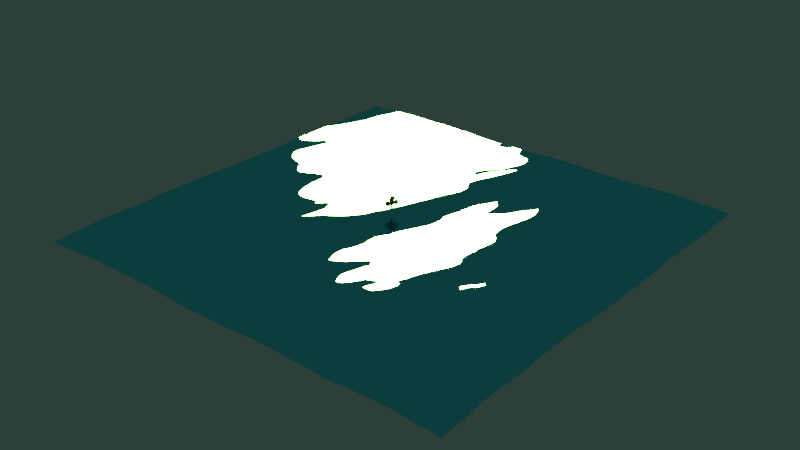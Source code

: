 # Source: Ocean.blend  (saved by Blender 2.72.0; exported with 4.5.12 LTS)
import bpy
from mathutils import Matrix  # noqa: F401  (used for matrix-valued properties, if any)

bpy.ops.wm.read_factory_settings(use_empty=True)
scene = bpy.context.scene
scene.name = 'Scene'

# ---- collections
col_collection_1 = bpy.data.collections.new('Collection 1'); scene.collection.children.link(col_collection_1)
col_collection_5 = bpy.data.collections.new('Collection 5'); scene.collection.children.link(col_collection_5)

# ---- materials (node trees are filled in below, after node groups)
mat_material_010 = bpy.data.materials.new('Material.010')
mat_material_010.alpha_threshold = 0.0
mat_material_010.diffuse_color = (0.0, 0.2603, 0.8, 1.0)
mat_material_010.roughness = 0.5
mat_material_007 = bpy.data.materials.new('Material.007')
mat_material_007.alpha_threshold = 0.0
mat_material_007.diffuse_color = (0.2972, 0.5071, 0.003146, 1.0)
mat_material_007.roughness = 0.5
mat_material = bpy.data.materials.new('Material')
mat_material.alpha_threshold = 0.0
mat_material.diffuse_color = (0.2266, 0.08497, 0.0, 1.0)
mat_material.roughness = 0.5
mat_material_008 = bpy.data.materials.new('Material.008')
mat_material_008.alpha_threshold = 0.0
mat_material_008.diffuse_color = (0.3392, 0.8, 0.02998, 1.0)
mat_material_008.roughness = 0.5

# ---- material node trees
mat_material_010.use_nodes = True; mat_material_010.node_tree.nodes.clear()
_N = mat_material_010.node_tree.nodes; _L = mat_material_010.node_tree.links
n0 = _N.new('ShaderNodeMixShader'); n0.name = 'Mix Shader'; n0.location = (177, 360)
n1 = _N.new('ShaderNodeOutputMaterial'); n1.name = 'Material Output'; n1.location = (380, 326)
n2 = _N.new('ShaderNodeBsdfDiffuse'); n2.name = 'Diffuse BSDF'; n2.location = (-72, 393)
n2.inputs[0].default_value = (0.0, 0.2603, 0.8, 1.0)
n3 = _N.new('ShaderNodeBsdfAnisotropic'); n3.name = 'Glossy BSDF'; n3.location = (-259, 297)
n3.distribution = 'GGX'
n3.inputs[0].default_value = (0.2973, 1.0, 0.9295, 1.0)
n3.inputs[1].default_value = 0.0
_L.new(n2.outputs[0], n0.inputs[2])
_L.new(n3.outputs[0], n0.inputs[1])
_L.new(n0.outputs[0], n1.inputs[0])
n1.is_active_output = True

# ---- world
world_world_001 = bpy.data.worlds.new('World.001'); scene.world = world_world_001
world_world_001.use_nodes = True; world_world_001.node_tree.nodes.clear()
_N = world_world_001.node_tree.nodes; _L = world_world_001.node_tree.links
n0 = _N.new('ShaderNodeOutputWorld'); n0.name = 'World Output'; n0.location = (300, 300)
n1 = _N.new('ShaderNodeBackground'); n1.name = 'Background'; n1.location = (10, 300)
n1.inputs[0].default_value = (0.02503, 0.05088, 0.04109, 1.0)
_L.new(n1.outputs[0], n0.inputs[0])
n0.is_active_output = True
world_world_001.color = (0.03668, 0.05088, 0.03689)
world_world_001.use_sun_shadow = False
world_world_001.sun_shadow_jitter_overblur = 0.0
world_world_001.cycles.sampling_method = 'MANUAL'
world_world_001.cycles.sample_map_resolution = 256
world_world_001.light_settings.distance = 177.2

# ---- lights
light_lamp_001 = bpy.data.lights.new('Lamp.001', 'SUN')
light_lamp_001.color = (1.0, 0.7819, 0.1966)
light_lamp_001.transmission_factor = 0.0
light_lamp_001.cutoff_distance = 30.0
light_lamp_001.angle = 0.1993
light_lamp_001.energy = 1.0
light_lamp_001.shadow_buffer_clip_start = 1.001
light_lamp_001.shadow_soft_size = 0.1
light_lamp_001.shadow_cascade_max_distance = 1000.0

# ---- meshes
me_cube_001 = bpy.data.meshes.new('Cube.001')
me_cube_001.from_pydata([(-1.0, -1.0, -1.0), (-1.0, 1.0, -1.0), (1.0, 1.0, -1.0), (1.0, -1.0, -1.0), (-1.0, -1.0, 1.0), (-1.0, 1.0, 1.0), (1.0, 1.0, 1.0), (1.0, -1.0, 1.0)], [], [(4, 5, 1, 0), (5, 6, 2, 1), (6, 7, 3, 2), (7, 4, 0, 3), (0, 1, 2, 3), (7, 6, 5, 4)])
me_cube_001.materials.append(mat_material_010)
me_cube_001.use_remesh_preserve_volume = False
me_cube_001.use_remesh_preserve_attributes = False
me_cube_001.use_mirror_vertex_groups = False
me_cube_001.update()
me_icosphere_001 = bpy.data.meshes.new('Icosphere.001')
me_icosphere_001.from_pydata([(1.018, 1.711, -3.003), (1.018, 1.675, -2.338), (1.258, 1.601, -3.003), (1.242, 1.585, -2.338), (1.35, 1.368, -3.003), (1.335, 1.368, -2.338), (1.262, 1.132, -3.003), (1.242, 1.151, -2.338), (1.018, 1.033, -3.003), (1.018, 1.061, -2.338), (0.7391, 1.097, -3.003), (0.7947, 1.151, -2.338), (0.6751, 1.368, -3.003), (0.702, 1.368, -2.338), (0.7829, 1.597, -3.003), (0.7947, 1.585, -2.338), (1.018, 1.697, -3.003), (1.018, 1.675, -2.338), (1.318, 1.248, -3.003), (1.242, 1.585, -2.338), (1.311, 1.486, -3.003), (1.335, 1.368, -2.338), (1.148, 1.673, -3.003), (1.242, 1.151, -2.338), (1.018, 0.9924, -3.003), (1.018, 1.061, -2.338), (0.7878, 1.144, -3.003), (0.7947, 1.151, -2.338), (0.6865, 1.368, -3.003), (0.702, 1.368, -2.338), (0.7753, 1.604, -3.003), (0.7947, 1.585, -2.338), (1.04, 1.626, -0.3776), (1.264, 1.536, -0.3776), (1.357, 1.319, -0.3776), (1.242, 1.151, -0.635), (0.9714, 0.9575, -0.5175), (0.7477, 1.047, -0.5175), (0.655, 1.265, -0.5175), (0.7947, 1.585, -0.635), (1.002, 1.737, 0.7783), (1.203, 1.644, 0.7137), (1.283, 1.455, 0.7214), (1.204, 1.257, 0.7088), (1.013, 1.12, 0.6181), (0.8047, 1.228, 0.6546), (0.7045, 1.376, 0.545), (0.8011, 1.61, 0.6075), (1.008, 1.718, 0.6921), (1.235, 1.596, 0.5578), (1.291, 1.442, 0.6896), (1.21, 1.243, 0.6807), (1.016, 1.084, 0.5597), (0.7948, 1.153, 0.5289), (0.7306, 1.461, 0.7326), (0.7987, 1.602, 0.5786), (0.9308, 2.025, 2.032), (0.9662, 2.011, 2.032), (0.9809, 1.977, 2.032), (0.9662, 1.942, 2.032), (0.9308, 1.928, 2.032), (0.8868, 2.003, 2.071), (0.8756, 2.012, 2.055), (0.8892, 2.055, 2.06), (0.9452, 1.8, 1.292), (0.8231, 1.735, 1.235), (0.7817, 1.647, 1.312), (0.8211, 1.476, 1.21), (0.9495, 1.435, 1.226), (1.064, 1.521, 1.286), (1.112, 1.638, 1.291), (1.077, 1.732, 1.225), (1.018, 1.735, -3.003), (1.018, 1.675, -2.338), (1.276, 1.618, -3.003), (1.242, 1.585, -2.338), (1.381, 1.368, -3.003), (1.335, 1.368, -2.338), (1.273, 1.122, -3.003), (1.242, 1.151, -2.338), (1.018, 1.027, -3.003), (1.018, 1.061, -2.338), (0.772, 1.129, -3.003), (0.627, 1.368, -3.003), (0.7806, 1.599, -3.003), (1.147, 1.068, -3.003), (0.879, 1.041, -3.003), (0.7438, 1.258, -3.003), (0.7421, 1.479, -3.003), (0.8884, 1.673, -3.003), (1.356, 1.233, -3.003), (1.356, 1.504, -3.003), (1.158, 1.696, -3.003), (1.018, 1.752, -3.003), (1.298, 1.639, -3.003), (1.414, 1.368, -3.003), (1.298, 1.097, -3.003), (1.018, 0.9846, -3.003), (0.739, 1.097, -3.003), (0.6233, 1.368, -3.003), (0.739, 1.639, -3.003), (1.158, 1.041, -3.003), (0.8787, 1.041, -3.003), (0.6811, 1.233, -3.003), (0.6811, 1.504, -3.003), (0.8787, 1.696, -3.003), (1.019, 1.679, 0.02615), (0.7981, 1.598, 0.01493), (0.7033, 1.372, -0.01776), (0.7999, 1.191, 0.03956), (1.015, 1.092, 0.02048), (1.222, 1.207, 0.06738), (1.313, 1.397, 0.02761), (1.231, 1.588, -0.007644), (1.291, 1.442, 0.6896), (1.21, 1.243, 0.6807), (1.016, 1.084, 0.5597), (1.015, 1.092, 0.02048), (1.223, 1.206, 0.06689), (1.314, 1.395, 0.02218), (1.283, 1.455, 0.7214), (1.204, 1.257, 0.7088), (1.013, 1.12, 0.6181), (1.015, 1.092, 0.02048), (1.223, 1.206, 0.06599), (1.317, 1.385, -0.003622), (2.097, 0.538, 0.4856), (2.089, 0.5198, 0.4845), (2.072, 0.5072, 0.4761), (2.072, 0.5046, 0.4211), (2.091, 0.5152, 0.4255), (2.099, 0.5342, 0.4261), (1.454, 0.8723, 0.001987), (1.534, 0.9654, 0.003701), (1.326, 0.8468, -0.02382), (1.527, 0.998, 0.3562), (1.328, 0.8684, 0.3021), (1.452, 0.9087, 0.3511), (-0.09468, 2.409, 0.3866), (-0.1437, 2.35, 0.3482), (-0.1278, 2.388, 0.3585), (-0.09342, 2.404, 0.2757), (-0.1283, 2.386, 0.261), (-0.1439, 2.349, 0.2556), (0.5259, 1.847, -0.132), (0.4599, 1.69, -0.1547), (0.6735, 1.923, -0.06973), (0.6682, 1.944, 0.3998), (0.4607, 1.692, 0.2373), (0.528, 1.855, 0.2808), (0.1679, 0.4924, -0.323), (0.1307, 0.5073, -0.323), (0.1153, 0.5434, -0.323), (0.1155, 0.5441, -0.2204), (0.1316, 0.514, -0.2109), (0.1674, 0.4975, -0.2141), (0.6787, 0.9115, -0.2433), (0.5531, 0.9694, -0.2322), (0.4967, 1.075, -0.2656), (0.6804, 0.8936, -0.6255), (0.496, 1.073, -0.6255), (0.55, 0.946, -0.6255), (1.85, 2.254, -0.3655), (1.897, 2.235, -0.3655), (1.917, 2.189, -0.3655), (1.849, 2.261, -0.2097), (1.911, 2.199, -0.2159), (1.893, 2.241, -0.2168), (1.345, 1.918, -0.3088), (1.485, 1.918, -0.3293), (1.583, 1.825, -0.3301), (1.61, 1.82, -0.7601), (1.358, 1.916, -0.7567), (1.504, 1.918, -0.7566), (0.8771, 2.137, 1.479), (1.54, 1.692, 1.94), (0.6238, 1.417, 1.94), (0.05725, 2.137, 1.94), (0.6238, 2.856, 1.94), (1.54, 2.581, 1.94), (1.13, 1.417, 2.685), (0.2138, 1.692, 2.685), (0.2138, 2.581, 2.685), (1.13, 2.856, 2.685), (1.697, 2.137, 2.685), (0.8771, 2.137, 3.146), (0.7282, 1.713, 1.604), (1.267, 1.875, 1.604), (1.118, 1.452, 1.875), (1.657, 2.137, 1.875), (1.267, 2.398, 1.604), (0.3952, 2.137, 1.604), (0.2463, 1.713, 1.875), (0.7282, 2.56, 1.604), (0.2463, 2.56, 1.875), (1.118, 2.821, 1.875), (1.749, 1.875, 2.313), (1.749, 2.398, 2.313), (0.8771, 1.29, 2.313), (1.416, 1.452, 2.313), (0.00534, 1.875, 2.313), (0.3383, 1.452, 2.313), (0.3383, 2.821, 2.313), (0.00534, 2.398, 2.313), (1.416, 2.821, 2.313), (0.8771, 2.983, 2.313), (1.508, 1.713, 2.751), (0.6362, 1.452, 2.751), (0.09738, 2.137, 2.751), (0.6362, 2.821, 2.751), (1.508, 2.56, 2.751), (1.026, 1.713, 3.022), (1.359, 2.137, 3.022), (0.4873, 1.875, 3.022), (0.4873, 2.398, 3.022), (1.026, 2.56, 3.022), (0.8753, 2.133, 1.479), (1.54, 1.692, 1.94), (0.623, 1.414, 1.941), (-0.04365, 1.874, 1.972), (0.589, 2.844, 1.876), (1.54, 2.581, 1.94), (1.13, 1.417, 2.685), (0.2025, 1.662, 2.689), (0.1478, 2.437, 2.68), (1.123, 2.855, 2.671), (1.697, 2.137, 2.685), (0.8763, 2.135, 3.146), (0.7282, 1.713, 1.604), (1.267, 1.875, 1.604), (1.118, 1.452, 1.875), (1.657, 2.137, 1.875), (1.267, 2.398, 1.604), (0.329, 1.974, 1.616), (0.1971, 1.57, 1.905), (0.7223, 2.544, 1.606), (0.1941, 2.467, 1.85), (1.107, 2.82, 1.852), (1.749, 1.875, 2.313), (1.749, 2.398, 2.313), (0.8771, 1.29, 2.313), (1.416, 1.452, 2.313), (-0.05779, 1.725, 2.319), (0.2985, 1.336, 2.337), (0.1988, 2.572, 2.248), (-0.175, 1.898, 2.4), (1.415, 2.821, 2.31), (0.8186, 2.906, 2.259), (1.508, 1.713, 2.751), (0.6362, 1.452, 2.751), (0.01683, 1.939, 2.764), (0.6064, 2.772, 2.733), (1.508, 2.56, 2.751), (1.026, 1.713, 3.022), (1.359, 2.137, 3.022), (0.457, 1.787, 3.04), (0.4554, 2.353, 2.995), (1.012, 2.559, 2.992), (1.086, 2.163, 1.328), (1.587, 1.698, 1.907), (0.6598, 1.421, 1.914), (0.1132, 2.144, 1.9), (0.6731, 2.862, 1.904), (1.618, 2.591, 1.893), (1.172, 1.421, 2.685), (0.2138, 1.692, 2.685), (0.2138, 2.581, 2.685), (1.133, 2.857, 2.685), (1.829, 2.151, 2.685), (0.8868, 2.138, 3.146), (0.7604, 1.717, 1.581), (1.383, 1.889, 1.52), (1.17, 1.458, 1.839), (1.725, 2.145, 1.849), (1.284, 2.4, 1.592), (0.4693, 2.146, 1.55), (0.2474, 1.714, 1.874), (0.7754, 2.565, 1.57), (0.2545, 2.561, 1.869), (1.126, 2.822, 1.869), (1.781, 1.879, 2.313), (1.799, 2.404, 2.312), (0.8816, 1.291, 2.311), (1.431, 1.454, 2.308), (0.005892, 1.875, 2.312), (0.343, 1.453, 2.309), (0.3423, 2.822, 2.31), (0.008808, 2.398, 2.31), (1.45, 2.825, 2.309), (0.8806, 2.983, 2.31), (1.564, 1.72, 2.751), (0.6362, 1.452, 2.751), (0.09738, 2.137, 2.751), (0.6362, 2.821, 2.751), (1.594, 2.569, 2.751), (1.028, 1.714, 3.022), (1.424, 2.144, 3.022), (0.4873, 1.875, 3.022), (0.4873, 2.398, 3.022), (1.03, 2.56, 3.022), (1.944, 2.774, -0.447), (2.775, 2.249, 0.04678), (1.627, 1.924, 0.04678), (0.9172, 2.774, 0.04678), (1.627, 3.624, 0.04678), (2.775, 3.3, 0.04678), (2.261, 1.924, 0.8457), (1.113, 2.249, 0.8457), (1.113, 3.3, 0.8457), (2.261, 3.624, 0.8457), (2.971, 2.774, 0.8457), (1.944, 2.774, 1.339), (1.758, 2.275, -0.3136), (2.432, 2.466, -0.3136), (2.246, 1.966, -0.02335), (2.921, 2.774, -0.02335), (2.432, 3.083, -0.3136), (1.34, 2.774, -0.3136), (1.154, 2.275, -0.02335), (1.758, 3.274, -0.3136), (1.154, 3.274, -0.02335), (2.246, 3.583, -0.02335), (3.036, 2.466, 0.4462), (3.036, 3.083, 0.4462), (1.944, 1.775, 0.4462), (2.619, 1.966, 0.4462), (0.8521, 2.466, 0.4462), (1.269, 1.966, 0.4462), (1.269, 3.583, 0.4462), (0.8521, 3.083, 0.4462), (2.619, 3.583, 0.4462), (1.944, 3.773, 0.4462), (2.734, 2.275, 0.9158), (1.642, 1.966, 0.9158), (0.9674, 2.774, 0.9158), (1.642, 3.583, 0.9158), (2.734, 3.274, 0.9158), (2.131, 2.275, 1.206), (2.548, 2.774, 1.206), (1.456, 2.466, 1.206), (1.456, 3.083, 1.206), (2.131, 3.274, 1.206), (1.944, 2.774, -0.447), (2.775, 2.249, 0.04678), (1.627, 1.924, 0.04678), (0.9172, 2.774, 0.04678), (1.627, 3.624, 0.04678), (2.775, 3.3, 0.04678), (2.261, 1.924, 0.8457), (1.113, 2.249, 0.8457), (1.113, 3.3, 0.8457), (2.276, 3.659, 0.8328), (2.971, 2.774, 0.8457), (1.926, 2.728, 1.386), (1.758, 2.275, -0.3136), (2.432, 2.466, -0.3136), (2.246, 1.966, -0.02335), (2.921, 2.774, -0.02335), (2.432, 3.083, -0.3136), (1.34, 2.774, -0.3136), (1.154, 2.275, -0.02335), (1.758, 3.274, -0.3136), (1.154, 3.274, -0.02335), (2.246, 3.583, -0.02335), (3.036, 2.466, 0.4462), (3.036, 3.083, 0.4462), (1.944, 1.775, 0.4462), (2.619, 1.966, 0.4462), (0.8521, 2.466, 0.4462), (1.269, 1.966, 0.4462), (1.269, 3.583, 0.4462), (0.8521, 3.083, 0.4462), (2.618, 3.581, 0.4473), (1.943, 3.772, 0.4476), (2.734, 2.275, 0.9158), (1.642, 1.966, 0.9158), (0.9674, 2.774, 0.9158), (1.651, 3.604, 0.9247), (2.711, 3.217, 0.9681), (2.131, 2.276, 1.206), (2.558, 2.797, 1.216), (1.464, 2.484, 1.198), (1.456, 3.083, 1.22), (2.141, 3.294, 1.29), (1.944, 2.774, -0.447), (2.57, 2.057, -0.2289), (1.627, 1.924, 0.04678), (0.9172, 2.774, 0.04678), (1.628, 3.625, -0.03491), (2.775, 3.3, 0.01677), (2.258, 1.921, 0.8414), (1.091, 2.198, 0.8327), (1.063, 3.184, 0.8166), (2.261, 3.624, 0.8457), (2.964, 2.702, 0.8636), (1.941, 2.728, 1.352), (1.758, 2.275, -0.3136), (2.361, 2.398, -0.4103), (2.167, 1.891, -0.1303), (2.905, 2.76, -0.04423), (2.432, 3.083, -0.3137), (1.34, 2.774, -0.3136), (1.154, 2.275, -0.02335), (1.759, 3.275, -0.3846), (1.154, 3.274, -0.02335), (2.252, 3.587, -0.3589), (3.015, 2.446, 0.4186), (3.036, 3.081, 0.4467), (1.944, 1.775, 0.4462), (2.559, 1.91, 0.3657), (0.8414, 2.441, 0.44), (1.269, 1.966, 0.4462), (1.269, 3.583, 0.4462), (0.8169, 3.002, 0.4257), (2.62, 3.583, 0.406), (1.946, 3.775, 0.3098), (2.732, 2.245, 0.9243), (1.642, 1.966, 0.9158), (0.8231, 2.442, 0.8319), (1.642, 3.583, 0.9158), (2.725, 3.149, 0.9513), (2.125, 2.192, 1.229), (2.52, 2.395, 1.314), (1.411, 2.363, 1.18), (1.445, 3.059, 1.2), (2.121, 3.138, 1.245), (0.0, 0.0, -1.0), (0.7236, -0.5257, -0.4472), (-0.2764, -0.8506, -0.4472), (-0.8944, 0.0, -0.4472), (-0.2764, 0.8506, -0.4472), (0.7236, 0.5257, -0.4472), (0.2764, -0.8506, 0.4472), (-0.7236, -0.5257, 0.4472), (-0.7236, 0.5257, 0.4472), (0.2764, 0.8506, 0.4472), (0.8944, 0.0, 0.4472), (0.0, 0.0, 1.0), (-0.1625, -0.5, -0.8507), (0.4253, -0.309, -0.8507), (0.2629, -0.809, -0.5257), (0.8506, 0.0, -0.5257), (0.4253, 0.309, -0.8507), (-0.5257, 0.0, -0.8507), (-0.6882, -0.5, -0.5257), (-0.1625, 0.5, -0.8507), (-0.6882, 0.5, -0.5257), (0.2629, 0.809, -0.5257), (0.9511, -0.309, 0.0), (0.9511, 0.309, 0.0), (0.0, -1.0, 0.0), (0.5878, -0.809, 0.0), (-0.9511, -0.309, 0.0), (-0.5878, -0.809, 0.0), (-0.5878, 0.809, 0.0), (-0.9511, 0.309, 0.0), (0.5878, 0.809, 0.0), (0.0, 1.0, 0.0), (0.6882, -0.5, 0.5257), (-0.2629, -0.809, 0.5257), (-0.8506, 0.0, 0.5257), (-0.2629, 0.809, 0.5257), (0.6882, 0.5, 0.5257), (0.1625, -0.5, 0.8507), (0.5257, 0.0, 0.8507), (-0.4253, -0.309, 0.8507), (-0.4253, 0.309, 0.8507), (0.1625, 0.5, 0.8507), (0.02081, 0.02921, -1.031), (0.9175, -0.2693, -0.6857), (-0.2763, -0.7951, -0.472), (-0.9136, 0.001305, -0.4416), (-0.2764, 0.8506, -0.4472), (0.7385, 0.5466, -0.469), (0.3424, -0.8176, 0.5953), (-0.8085, -0.5193, 0.5031), (-0.7236, 0.5257, 0.4472), (0.2764, 0.8506, 0.4472), (0.9217, 0.03251, 0.4239), (0.004358, -4.266e-05, 1.011), (-0.1683, -0.4765, -0.8673), (0.4772, -0.2362, -0.9267), (0.2521, -0.7819, -0.5396), (0.9393, 0.1244, -0.6557), (0.4429, 0.3337, -0.8764), (-0.5368, 0.000752, -0.8474), (-0.8026, -0.4922, -0.4923), (-0.1625, 0.5, -0.8507), (-0.6882, 0.5, -0.5257), (0.2629, 0.809, -0.5257), (1.024, -0.2191, -0.06989), (0.9844, 0.3558, -0.04883), (-0.08541, -0.9914, 0.08874), (0.5978, -0.8022, 0.04946), (-1.008, -0.3051, 0.01672), (-0.7861, -0.7955, 0.05983), (-0.5878, 0.809, 0.0), (-0.9671, 0.3101, 0.004698), (0.5878, 0.809, 0.0), (0.0, 1.0, 0.0), (0.6972, -0.4941, 0.532), (-0.3078, -0.8058, 0.5444), (-0.889, 0.002613, 0.537), (-0.2629, 0.809, 0.5257), (0.6882, 0.5, 0.5257), (0.1921, -0.5002, 0.9338), (0.53, -4.17e-05, 0.8618), (-0.4457, -0.307, 0.886), (-0.4253, 0.309, 0.8507), (0.1625, 0.5, 0.8507), (0.001177, 0.002783, -1.004), (0.7844, -0.376, -0.5373), (-0.2488, -0.783, -0.4929), (-0.8944, 0.0, -0.4472), (-0.2527, 0.9165, -0.4119), (0.7447, 0.5812, -0.4167), (0.3966, -0.5523, 0.3199), (-0.7216, -0.5321, 0.5823), (-0.6672, 0.6816, 0.5422), (0.2867, 0.8791, 0.4642), (0.9857, 0.2448, 0.6699), (0.03982, 0.1083, 1.081), (-0.1592, -0.4923, -0.8612), (0.4431, -0.267, -0.908), (0.284, -0.7569, -0.5559), (0.8651, 0.03473, -0.5643), (0.4279, 0.315, -0.8589), (-0.5257, 0.0, -0.8507), (-0.6882, -0.5, -0.5257), (-0.1625, 0.5, -0.8507), (-0.6804, 0.5216, -0.5142), (0.2731, 0.8374, -0.5105), (0.9655, -0.2731, -0.01666), (0.9734, 0.3672, 0.02353), (0.03442, -0.9176, -0.007831), (0.6282, -0.7071, -0.01689), (-0.9515, -0.3108, 0.009855), (-0.572, -0.773, 0.02107), (-0.5721, 0.8526, 0.02333), (-0.9512, 0.3073, 0.02108), (0.612, 0.8764, 0.03726), (0.01045, 1.029, 0.01554), (0.7118, -0.4415, 0.5428), (-0.2186, -0.7059, 0.5583), (-0.8296, 0.05248, 0.6523), (-0.1533, 1.114, 0.6888), (0.7046, 0.545, 0.5596), (0.2369, -0.3135, 0.8332), (0.5813, 0.146, 0.9735), (-0.4287, -0.3348, 1.083), (-0.3909, 0.4045, 0.9025), (0.2052, 0.6178, 0.9314), (1.705, 0.1874, -0.04629), (2.368, -0.2574, 0.4144), (1.452, -0.5324, 0.4144), (0.8852, 0.1874, 0.4144), (1.452, 0.9072, 0.4144), (2.368, 0.6323, 0.4144), (1.958, -0.5324, 1.16), (1.042, -0.2574, 1.16), (1.042, 0.6323, 1.16), (1.958, 0.9072, 1.16), (2.525, 0.1874, 1.16), (1.705, 0.1874, 1.62), (1.556, -0.2357, 0.07817), (2.095, -0.07406, 0.07817), (1.946, -0.4971, 0.3489), (2.485, 0.1874, 0.3489), (2.095, 0.4489, 0.07817), (1.223, 0.1874, 0.07817), (1.074, -0.2357, 0.3489), (1.556, 0.6105, 0.07817), (1.074, 0.6105, 0.3489), (1.946, 0.872, 0.3489), (2.577, -0.07406, 0.787), (2.577, 0.4489, 0.787), (1.705, -0.6587, 0.787), (2.244, -0.4971, 0.787), (0.8333, -0.07406, 0.787), (1.166, -0.4971, 0.787), (1.166, 0.872, 0.787), (0.8333, 0.4489, 0.787), (2.244, 0.872, 0.787), (1.705, 1.034, 0.787), (2.336, -0.2357, 1.225), (1.464, -0.4971, 1.225), (0.9253, 0.1874, 1.225), (1.464, 0.872, 1.225), (2.336, 0.6105, 1.225), (1.854, -0.2357, 1.496), (2.187, 0.1874, 1.496), (1.315, -0.07406, 1.496), (1.315, 0.4489, 1.496), (1.854, 0.6105, 1.496), (1.705, 0.1874, -0.04629), (2.368, -0.2574, 0.4144), (1.452, -0.5324, 0.4144), (0.8852, 0.1874, 0.4144), (1.452, 0.9072, 0.4144), (2.368, 0.6323, 0.4144), (1.958, -0.5324, 1.16), (1.042, -0.2574, 1.16), (1.042, 0.6323, 1.16), (1.958, 0.9072, 1.16), (2.525, 0.1874, 1.16), (1.705, 0.1874, 1.62), (1.556, -0.2357, 0.07817), (2.095, -0.07406, 0.07817), (1.946, -0.4971, 0.3489), (2.485, 0.1874, 0.3489), (2.095, 0.4489, 0.07817), (1.223, 0.1874, 0.07817), (1.074, -0.2357, 0.3489), (1.556, 0.6105, 0.07817), (1.074, 0.6105, 0.3489), (1.946, 0.872, 0.3489), (2.577, -0.07406, 0.787), (2.577, 0.4489, 0.787), (1.705, -0.6587, 0.787), (2.244, -0.4971, 0.787), (0.8333, -0.07406, 0.787), (1.166, -0.4971, 0.787), (1.166, 0.872, 0.787), (0.8333, 0.4489, 0.787), (2.244, 0.872, 0.787), (1.705, 1.034, 0.787), (2.336, -0.2357, 1.225), (1.464, -0.4971, 1.225), (0.9253, 0.1874, 1.225), (1.464, 0.872, 1.225), (2.336, 0.6105, 1.225), (1.854, -0.2357, 1.496), (2.187, 0.1874, 1.496), (1.315, -0.07406, 1.496), (1.315, 0.4489, 1.496), (1.854, 0.6105, 1.496), (1.705, 0.1874, -0.04629), (2.368, -0.2574, 0.4144), (1.452, -0.5324, 0.4144), (0.8852, 0.1874, 0.4144), (1.452, 0.9072, 0.4144), (2.368, 0.6323, 0.4144), (1.958, -0.5324, 1.16), (1.042, -0.2574, 1.16), (1.042, 0.6323, 1.16), (1.958, 0.9072, 1.16), (2.525, 0.1874, 1.16), (1.705, 0.1874, 1.62), (1.556, -0.2357, 0.07817), (2.095, -0.07406, 0.07817), (1.946, -0.4971, 0.3489), (2.485, 0.1874, 0.3489), (2.095, 0.4489, 0.07817), (1.223, 0.1874, 0.07817), (1.074, -0.2357, 0.3489), (1.556, 0.6105, 0.07817), (1.074, 0.6105, 0.3489), (1.946, 0.872, 0.3489), (2.577, -0.07406, 0.787), (2.577, 0.4489, 0.787), (1.705, -0.6587, 0.787), (2.244, -0.4971, 0.787), (0.8333, -0.07406, 0.787), (1.166, -0.4971, 0.787), (1.166, 0.872, 0.787), (0.8333, 0.4489, 0.787), (2.244, 0.872, 0.787), (1.705, 1.034, 0.787), (2.336, -0.2357, 1.225), (1.464, -0.4971, 1.225), (0.9253, 0.1874, 1.225), (1.464, 0.872, 1.225), (2.336, 0.6105, 1.225), (1.854, -0.2357, 1.496), (2.187, 0.1874, 1.496), (1.315, -0.07406, 1.496), (1.315, 0.4489, 1.496), (1.854, 0.6105, 1.496), (1.705, 0.1874, -0.04629), (2.368, -0.2574, 0.4144), (1.452, -0.5324, 0.4144), (0.8852, 0.1874, 0.4144), (1.452, 0.9072, 0.4144), (2.368, 0.6323, 0.4144), (1.958, -0.5324, 1.16), (1.042, -0.2574, 1.16), (1.042, 0.6323, 1.16), (1.958, 0.9072, 1.16), (2.525, 0.1874, 1.16), (1.705, 0.1874, 1.62), (1.556, -0.2357, 0.07817), (2.095, -0.07406, 0.07817), (1.946, -0.4971, 0.3489), (2.485, 0.1874, 0.3489), (2.095, 0.4489, 0.07817), (1.223, 0.1874, 0.07817), (1.074, -0.2357, 0.3489), (1.556, 0.6105, 0.07817), (1.074, 0.6105, 0.3489), (1.946, 0.872, 0.3489), (2.577, -0.07406, 0.787), (2.577, 0.4489, 0.787), (1.705, -0.6587, 0.787), (2.244, -0.4971, 0.787), (0.8333, -0.07406, 0.787), (1.166, -0.4971, 0.787), (1.166, 0.872, 0.787), (0.8333, 0.4489, 0.787), (2.244, 0.872, 0.787), (1.705, 1.034, 0.787), (2.336, -0.2357, 1.225), (1.464, -0.4971, 1.225), (0.9253, 0.1874, 1.225), (1.464, 0.872, 1.225), (2.336, 0.6105, 1.225), (1.854, -0.2357, 1.496), (2.187, 0.1874, 1.496), (1.315, -0.07406, 1.496), (1.315, 0.4489, 1.496), (1.854, 0.6105, 1.496), (1.705, 0.1874, -0.04629), (2.368, -0.2574, 0.4144), (1.452, -0.5324, 0.4144), (0.8852, 0.1874, 0.4144), (1.452, 0.9072, 0.4144), (2.368, 0.6323, 0.4144), (1.958, -0.5324, 1.16), (1.042, -0.2574, 1.16), (1.042, 0.6323, 1.16), (1.958, 0.9072, 1.16), (2.525, 0.1874, 1.16), (1.705, 0.1874, 1.62), (1.556, -0.2357, 0.07817), (2.095, -0.07406, 0.07817), (1.946, -0.4971, 0.3489), (2.485, 0.1874, 0.3489), (2.095, 0.4489, 0.07817), (1.223, 0.1874, 0.07817), (1.074, -0.2357, 0.3489), (1.556, 0.6105, 0.07817), (1.074, 0.6105, 0.3489), (1.946, 0.872, 0.3489), (2.577, -0.07406, 0.787), (2.577, 0.4489, 0.787), (1.705, -0.6587, 0.787), (2.244, -0.4971, 0.787), (0.8333, -0.07406, 0.787), (1.166, -0.4971, 0.787), (1.166, 0.872, 0.787), (0.8333, 0.4489, 0.787), (2.244, 0.872, 0.787), (1.705, 1.034, 0.787), (2.336, -0.2357, 1.225), (1.464, -0.4971, 1.225), (0.9253, 0.1874, 1.225), (1.464, 0.872, 1.225), (2.336, 0.6105, 1.225), (1.854, -0.2357, 1.496), (2.187, 0.1874, 1.496), (1.315, -0.07406, 1.496), (1.315, 0.4489, 1.496), (1.854, 0.6105, 1.496), (1.705, 0.1874, -0.04629), (2.368, -0.2574, 0.4144), (1.452, -0.5324, 0.4144), (0.8852, 0.1874, 0.4144), (1.452, 0.9072, 0.4144), (2.368, 0.6323, 0.4144), (1.958, -0.5324, 1.16), (1.042, -0.2574, 1.16), (1.042, 0.6323, 1.16), (1.958, 0.9072, 1.16), (2.525, 0.1874, 1.16), (1.705, 0.1874, 1.62), (1.556, -0.2357, 0.07817), (2.095, -0.07406, 0.07817), (1.946, -0.4971, 0.3489), (2.485, 0.1874, 0.3489), (2.095, 0.4489, 0.07817), (1.223, 0.1874, 0.07817), (1.074, -0.2357, 0.3489), (1.556, 0.6105, 0.07817), (1.074, 0.6105, 0.3489), (1.946, 0.872, 0.3489), (2.577, -0.07406, 0.787), (2.577, 0.4489, 0.787), (1.705, -0.6587, 0.787), (2.244, -0.4971, 0.787), (0.8333, -0.07406, 0.787), (1.166, -0.4971, 0.787), (1.166, 0.872, 0.787), (0.8333, 0.4489, 0.787), (2.244, 0.872, 0.787), (1.705, 1.034, 0.787), (2.336, -0.2357, 1.225), (1.464, -0.4971, 1.225), (0.9253, 0.1874, 1.225), (1.464, 0.872, 1.225), (2.336, 0.6105, 1.225), (1.854, -0.2357, 1.496), (2.187, 0.1874, 1.496), (1.315, -0.07406, 1.496), (1.315, 0.4489, 1.496), (1.854, 0.6105, 1.496), (1.786, 0.3478, -0.03914), (2.45, -0.09702, 0.4215), (1.533, -0.372, 0.4215), (0.9663, 0.3478, 0.4215), (1.533, 1.068, 0.4215), (2.45, 0.7927, 0.4215), (2.04, -0.372, 1.167), (1.123, -0.09702, 1.167), (1.123, 0.7927, 1.167), (2.04, 1.068, 1.167), (2.606, 0.3478, 1.167), (1.786, 0.3478, 1.628), (1.637, -0.07525, 0.08531), (2.176, 0.08635, 0.08531), (2.027, -0.3367, 0.3561), (2.566, 0.3478, 0.3561), (2.176, 0.6093, 0.08531), (1.304, 0.3478, 0.08532), (1.155, -0.07525, 0.3561), (1.637, 0.7709, 0.08531), (1.155, 0.7709, 0.3561), (2.027, 1.032, 0.3561), (2.658, 0.08635, 0.7942), (2.658, 0.6093, 0.7942), (1.786, -0.4983, 0.7942), (2.325, -0.3367, 0.7942), (0.9144, 0.08635, 0.7942), (1.247, -0.3367, 0.7942), (1.247, 1.032, 0.7942), (0.9144, 0.6093, 0.7942), (2.325, 1.032, 0.7942), (1.786, 1.194, 0.7942), (2.417, -0.07525, 1.232), (1.545, -0.3367, 1.232), (1.006, 0.3478, 1.232), (1.545, 1.032, 1.232), (2.417, 0.7709, 1.232), (1.935, -0.07525, 1.503), (2.268, 0.3478, 1.503), (1.396, 0.08635, 1.503), (1.396, 0.6093, 1.503), (1.935, 0.7709, 1.503), (1.786, 0.3478, -0.03914), (2.45, -0.09702, 0.4215), (1.533, -0.372, 0.4215), (0.9663, 0.3478, 0.4215), (1.533, 1.068, 0.4215), (2.45, 0.7927, 0.4215), (2.04, -0.372, 1.167), (1.123, -0.09702, 1.167), (1.123, 0.7927, 1.167), (2.04, 1.068, 1.167), (2.606, 0.3478, 1.167), (1.786, 0.3478, 1.628), (1.637, -0.07525, 0.08531), (2.176, 0.08635, 0.08531), (2.027, -0.3367, 0.3561), (2.566, 0.3478, 0.3561), (2.176, 0.6093, 0.08531), (1.304, 0.3478, 0.08532), (1.155, -0.07525, 0.3561), (1.637, 0.7709, 0.08531), (1.155, 0.7709, 0.3561), (2.027, 1.032, 0.3561), (2.658, 0.08635, 0.7942), (2.658, 0.6093, 0.7942), (1.786, -0.4983, 0.7942), (2.325, -0.3367, 0.7942), (0.9144, 0.08635, 0.7942), (1.247, -0.3367, 0.7942), (1.247, 1.032, 0.7942), (0.9144, 0.6093, 0.7942), (2.325, 1.032, 0.7942), (1.786, 1.194, 0.7942), (2.417, -0.07525, 1.232), (1.545, -0.3367, 1.232), (1.006, 0.3478, 1.232), (1.545, 1.032, 1.232), (2.417, 0.7709, 1.232), (1.935, -0.07525, 1.503), (2.268, 0.3478, 1.503), (1.396, 0.08635, 1.503), (1.396, 0.6093, 1.503), (1.935, 0.7709, 1.503), (1.791, 0.3709, -0.04925), (2.462, -0.03532, 0.4443), (1.532, -0.3747, 0.4397), (0.9662, 0.3475, 0.4239), (1.555, 1.081, 0.4515), (2.474, 0.9444, 0.3664), (2.033, -0.389, 1.303), (1.121, -0.1012, 1.194), (1.15, 0.8042, 1.225), (2.122, 1.144, 1.376), (2.66, 0.5508, 1.41), (1.809, 0.399, 1.715), (1.634, -0.08614, 0.1568), (2.183, 0.1188, 0.08293), (2.027, -0.3352, 0.3738), (2.593, 0.4811, 0.3533), (2.185, 0.655, 0.0744), (1.304, 0.3478, 0.08532), (1.152, -0.08473, 0.4183), (1.641, 0.7983, 0.0741), (1.155, 0.7711, 0.3564), (2.056, 1.122, 0.3337), (2.683, 0.2294, 0.9219), (2.685, 0.7082, 0.8567), (1.769, -0.5484, 1.133), (2.324, -0.3359, 0.8309), (0.9123, 0.08009, 0.8353), (1.246, -0.3413, 0.8245), (1.278, 1.031, 0.8265), (0.9144, 0.6093, 0.7942), (2.371, 1.062, 0.8718), (1.801, 1.244, 0.8645), (2.436, 0.03205, 1.396), (1.534, -0.3695, 1.447), (1.006, 0.3478, 1.232), (1.571, 1.035, 1.267), (2.428, 0.8636, 1.315), (1.934, -0.07733, 1.556), (2.277, 0.384, 1.549), (1.394, 0.07943, 1.549), (1.393, 0.6218, 1.529), (2.017, 0.8108, 1.631), (-0.2033, 2.496, -0.3143), (0.46, 2.052, 0.1464), (-0.4567, 1.777, 0.1464), (-1.023, 2.496, 0.1464), (-0.4567, 3.216, 0.1464), (0.46, 2.941, 0.1464), (0.05006, 1.777, 0.8917), (-0.8666, 2.052, 0.8917), (-0.8666, 2.941, 0.8917), (0.05006, 3.216, 0.8917), (0.6166, 2.496, 0.8917), (-0.2033, 2.496, 1.352), (-0.3522, 2.073, -0.1898), (0.1866, 2.235, -0.1898), (0.03767, 1.812, 0.08095), (0.5765, 2.496, 0.08095), (0.1866, 2.758, -0.1898), (-0.6852, 2.496, -0.1898), (-0.8341, 2.073, 0.08095), (-0.3522, 2.919, -0.1898), (-0.8341, 2.919, 0.08095), (0.03767, 3.181, 0.08095), (0.6685, 2.235, 0.5191), (0.6685, 2.758, 0.5191), (-0.2033, 1.65, 0.5191), (0.3355, 1.812, 0.5191), (-1.075, 2.235, 0.5191), (-0.7421, 1.812, 0.5191), (-0.7421, 3.181, 0.5191), (-1.075, 2.758, 0.5191), (0.3355, 3.181, 0.5191), (-0.2033, 3.343, 0.5191), (0.4275, 2.073, 0.9572), (-0.4443, 1.812, 0.9572), (-0.9831, 2.496, 0.9572), (-0.4443, 3.181, 0.9572), (0.4275, 2.919, 0.9572), (-0.05438, 2.073, 1.228), (0.2786, 2.496, 1.228), (-0.5932, 2.235, 1.228), (-0.5932, 2.758, 1.228), (-0.05438, 2.919, 1.228), (-0.2042, 2.495, -0.3155), (0.46, 2.052, 0.1464), (-0.4582, 1.775, 0.1471), (-1.039, 2.475, 0.1316), (-0.4675, 3.202, 0.1322), (0.46, 2.941, 0.1464), (0.03785, 1.763, 0.9287), (-0.9007, 2.005, 0.9906), (-0.8833, 2.936, 0.9049), (0.0498, 3.216, 0.8925), (0.6166, 2.496, 0.8917), (-0.2442, 2.483, 1.473), (-0.3522, 2.073, -0.1898), (0.1866, 2.235, -0.1898), (0.03767, 1.812, 0.08095), (0.5765, 2.496, 0.08095), (0.1866, 2.758, -0.1898), (-0.711, 2.463, -0.2236), (-0.8515, 2.051, 0.05955), (-0.3588, 2.911, -0.1985), (-0.8619, 2.884, 0.04461), (0.03767, 3.181, 0.08095), (0.6685, 2.235, 0.5191), (0.6685, 2.758, 0.5191), (-0.2115, 1.66, 0.5425), (0.3355, 1.812, 0.5191), (-1.146, 2.192, 0.5567), (-0.7736, 1.817, 0.5561), (-0.7915, 3.117, 0.4544), (-1.16, 2.658, 0.4271), (0.3355, 3.181, 0.5191), (-0.2178, 3.324, 0.5001), (0.418, 2.086, 0.9845), (-0.4869, 1.812, 1.083), (-1.036, 2.488, 0.9828), (-0.4577, 3.169, 0.9642), (0.4275, 2.919, 0.9572), (-0.08139, 2.106, 1.306), (0.2625, 2.504, 1.275), (-0.6983, 2.264, 1.512), (-0.6294, 2.798, 1.326), (-0.0712, 2.898, 1.279), (-0.1989, 2.504, -0.3569), (0.4839, 2.037, 0.146), (-0.4313, 1.755, 0.1633), (-1.021, 2.496, 0.1532), (-0.4323, 3.22, 0.1652), (0.481, 2.959, 0.06574), (0.1661, 1.677, 0.9733), (-0.8566, 2.043, 0.8987), (-0.8053, 2.931, 1.075), (0.1217, 3.21, 1.069), (0.6702, 2.493, 0.9566), (-0.1518, 2.483, 1.446), (-0.3444, 2.08, -0.2378), (0.1944, 2.243, -0.2444), (0.06075, 1.796, 0.07922), (0.5974, 2.509, 0.02929), (0.2035, 2.786, -0.3529), (-0.6803, 2.504, -0.237), (-0.8327, 2.072, 0.08195), (-0.3448, 2.93, -0.2512), (-0.8127, 2.92, 0.1189), (0.08296, 3.19, 0.1034), (0.7228, 2.222, 0.5264), (0.7117, 2.767, 0.5427), (-0.1656, 1.618, 0.5456), (0.3453, 1.803, 0.526), (-1.075, 2.235, 0.5191), (-0.7356, 1.806, 0.5236), (-0.7066, 3.175, 0.6249), (-1.069, 2.757, 0.5382), (0.3843, 3.187, 0.5723), (-0.1563, 3.341, 0.6211), (0.5053, 2.017, 1.02), (-0.4294, 1.799, 0.9676), (-0.9599, 2.493, 1.026), (-0.3172, 3.164, 1.308), (0.5579, 2.923, 1.189), (-0.0083, 2.047, 1.27), (0.3198, 2.483, 1.275), (-0.5336, 2.201, 1.328), (-0.5585, 2.753, 1.322), (0.02762, 2.912, 1.42), (0.7078, 1.046, 1.014), (1.099, 0.8488, 1.083), (0.6807, 0.7246, 1.089), (0.3939, 1.053, 1.137), (0.6348, 1.381, 1.162), (1.062, 1.253, 1.135), (0.9416, 0.7297, 1.36), (0.3629, 0.8331, 1.522), (0.4564, 1.255, 1.444), (0.8709, 1.377, 1.439), (1.122, 1.046, 1.436), (0.7064, 1.046, 1.683), (0.6784, 0.8556, 1.013), (0.926, 0.9263, 1.0), (0.9389, 0.745, 1.029), (1.165, 1.057, 1.058), (0.9193, 1.167, 1.02), (0.5174, 1.049, 1.03), (0.4399, 0.8528, 1.14), (0.7297, 1.249, 0.97), (0.4484, 1.241, 1.141), (0.8808, 1.364, 1.101), (1.098, 0.924, 1.345), (1.168, 1.17, 1.269), (0.8031, 0.6686, 1.232), (1.046, 0.737, 1.218), (0.2668, 0.9189, 1.383), (0.4919, 0.7361, 1.308), (0.5186, 1.367, 1.299), (0.3605, 1.174, 1.307), (1.023, 1.368, 1.28), (0.7631, 1.437, 1.288), (0.9873, 0.8498, 1.519), (0.5322, 0.7178, 1.559), (0.3796, 1.05, 1.497), (0.6071, 1.356, 1.506), (1.063, 1.244, 1.443), (0.7831, 0.8461, 1.593), (0.9925, 1.055, 1.566), (0.5722, 0.9272, 1.569), (0.5533, 1.165, 1.596), (0.8131, 1.245, 1.597), (1.734, 1.447, 0.5476), (2.032, 1.236, 0.7456), (1.625, 1.093, 0.7114), (1.359, 1.427, 0.743), (1.604, 1.794, 0.783), (2.037, 1.639, 0.7285), (1.868, 1.071, 0.9647), (1.432, 1.226, 1.033), (1.447, 1.612, 0.9813), (1.863, 1.785, 0.9802), (2.104, 1.466, 1.039), (1.74, 1.396, 1.197), (1.665, 1.244, 0.6033), (1.905, 1.327, 0.6189), (1.847, 1.122, 0.6933), (2.119, 1.41, 0.5965), (1.936, 1.506, 0.5121), (1.523, 1.394, 0.5706), (1.455, 1.21, 0.6817), (1.665, 1.672, 0.5977), (1.451, 1.63, 0.6935), (1.834, 1.777, 0.7381), (2.128, 1.378, 0.8849), (2.146, 1.63, 0.8173), (1.742, 1.004, 0.8544), (1.975, 1.153, 0.8937), (1.345, 1.287, 0.8569), (1.504, 1.065, 0.833), (1.494, 1.737, 0.8649), (1.33, 1.562, 0.9069), (1.977, 1.848, 0.8821), (1.759, 1.783, 0.7943), (2.012, 1.262, 1.087), (1.634, 1.109, 1.025), (1.387, 1.38, 1.033), (1.638, 1.734, 1.007), (2.012, 1.761, 1.077), (1.827, 1.199, 1.078), (1.988, 1.391, 1.041), (1.56, 1.309, 1.156), (1.549, 1.575, 1.193), (1.81, 1.666, 1.133)], [], [(0, 2, 3, 1), (2, 4, 5, 3), (4, 6, 7, 5), (6, 8, 9, 7), (8, 10, 11, 9), (10, 12, 13, 11), (3, 5, 7, 9, 11, 13, 15, 1), (14, 0, 1, 15), (12, 14, 15, 13), (0, 14, 12, 10, 8, 6, 4, 2), (25, 24, 80, 81), (24, 26, 82, 86, 80), (26, 28, 83, 87, 82), (28, 30, 84, 88, 83), (24, 25, 27, 26), (26, 27, 29, 28), (17, 31, 39, 32), (30, 31, 17, 16), (28, 29, 31, 30), (30, 16, 72, 89, 84), (146, 144, 142, 141), (31, 29, 38, 39), (29, 27, 37, 38), (27, 25, 36, 37), (25, 23, 35, 36), (23, 21, 34, 35), (21, 19, 33, 34), (19, 17, 32, 33), (40, 47, 55, 48), (144, 145, 143, 142), (108, 109, 45, 46), (109, 110, 44, 45), (110, 111, 124, 123), (111, 112, 125, 124), (112, 113, 41, 42), (113, 106, 40, 41), (64, 65, 63, 56), (47, 46, 54, 55), (46, 45, 53, 54), (45, 44, 52, 53), (44, 43, 51, 52), (43, 42, 50, 51), (42, 41, 49, 50), (41, 40, 48, 49), (57, 56, 63, 62, 61, 60, 59, 58), (65, 66, 62, 63), (66, 67, 61, 62), (67, 68, 60, 61), (68, 69, 59, 60), (69, 70, 58, 59), (70, 71, 57, 58), (71, 64, 56, 57), (48, 55, 65, 64), (55, 54, 66, 65), (54, 53, 67, 66), (53, 52, 68, 67), (52, 51, 69, 68), (51, 50, 70, 69), (50, 49, 71, 70), (49, 48, 64, 71), (72, 73, 75, 74, 22), (74, 75, 77, 76, 20), (76, 77, 79, 78, 18), (78, 79, 81, 80, 85), (18, 78, 96, 90), (23, 25, 81, 79), (21, 23, 79, 77), (19, 21, 77, 75), (16, 17, 73, 72), (17, 19, 75, 73), (93, 92, 94, 91, 95, 90, 96, 101, 97, 102, 98, 103, 99, 104, 100, 105), (89, 72, 93, 105), (84, 89, 105, 100), (87, 83, 99, 103), (82, 87, 103, 98), (78, 85, 101, 96), (85, 80, 97, 101), (74, 20, 91, 94), (20, 76, 95, 91), (88, 84, 100, 104), (83, 88, 104, 99), (86, 82, 98, 102), (80, 86, 102, 97), (22, 74, 94, 92), (76, 18, 90, 95), (72, 22, 92, 93), (32, 39, 107, 106), (39, 38, 108, 107), (157, 158, 153, 154), (156, 157, 154, 155), (36, 35, 111, 110), (35, 34, 112, 111), (169, 170, 166, 167), (168, 169, 167, 165), (111, 112, 119, 118), (110, 111, 118, 117), (51, 52, 116, 115), (50, 51, 115, 114), (134, 132, 130, 129), (132, 133, 131, 130), (112, 42, 120, 125), (44, 110, 123, 122), (43, 44, 122, 121), (42, 43, 121, 120), (129, 130, 127, 128), (130, 131, 126, 127), (133, 135, 126, 131), (136, 134, 129, 128), (137, 136, 128, 127), (135, 137, 127, 126), (123, 124, 132, 134), (124, 125, 133, 132), (125, 120, 135, 133), (122, 123, 134, 136), (121, 122, 136, 137), (120, 121, 137, 135), (141, 142, 140, 138), (142, 143, 139, 140), (147, 146, 141, 138), (145, 148, 139, 143), (149, 147, 138, 140), (148, 149, 140, 139), (106, 107, 144, 146), (107, 108, 145, 144), (40, 106, 146, 147), (108, 46, 148, 145), (47, 40, 147, 149), (46, 47, 149, 148), (152, 151, 154, 153), (151, 150, 155, 154), (159, 156, 155, 150), (158, 160, 152, 153), (160, 161, 151, 152), (161, 159, 150, 151), (109, 108, 158, 157), (110, 109, 157, 156), (36, 110, 156, 159), (108, 38, 160, 158), (38, 37, 161, 160), (37, 36, 159, 161), (164, 163, 167, 166), (163, 162, 165, 167), (170, 171, 164, 166), (172, 168, 165, 162), (171, 173, 163, 164), (173, 172, 162, 163), (113, 112, 170, 169), (106, 113, 169, 168), (112, 34, 171, 170), (32, 106, 168, 172), (34, 33, 173, 171), (33, 32, 172, 173), (174, 186, 187), (175, 189, 187), (174, 191, 186), (174, 193, 191), (174, 190, 193), (175, 196, 189), (176, 198, 188), (177, 200, 192), (178, 202, 194), (179, 204, 195), (175, 199, 196), (176, 201, 198), (177, 203, 200), (178, 205, 202), (179, 197, 204), (180, 211, 206), (181, 213, 207), (182, 214, 208), (183, 215, 209), (184, 212, 210), (186, 176, 188), (186, 188, 187), (187, 188, 175), (189, 179, 190), (189, 190, 187), (187, 190, 174), (191, 177, 192), (191, 192, 186), (186, 192, 176), (193, 178, 194), (193, 194, 191), (191, 194, 177), (190, 179, 195), (190, 195, 193), (193, 195, 178), (196, 184, 197), (196, 197, 189), (189, 197, 179), (198, 180, 199), (198, 199, 188), (188, 199, 175), (200, 181, 201), (200, 201, 192), (192, 201, 176), (202, 182, 203), (202, 203, 194), (194, 203, 177), (204, 183, 205), (204, 205, 195), (195, 205, 178), (199, 180, 206), (199, 206, 196), (196, 206, 184), (201, 181, 207), (201, 207, 198), (198, 207, 180), (203, 182, 208), (203, 208, 200), (200, 208, 181), (205, 183, 209), (205, 209, 202), (202, 209, 182), (197, 184, 210), (197, 210, 204), (204, 210, 183), (211, 185, 212), (211, 212, 206), (206, 212, 184), (213, 185, 211), (213, 211, 207), (207, 211, 180), (214, 185, 213), (214, 213, 208), (208, 213, 181), (215, 185, 214), (215, 214, 209), (209, 214, 182), (212, 185, 215), (212, 215, 210), (210, 215, 183), (216, 228, 229), (217, 231, 229), (216, 233, 228), (216, 235, 233), (216, 232, 235), (217, 238, 231), (218, 240, 230), (219, 242, 234), (220, 244, 236), (221, 246, 237), (217, 241, 238), (218, 243, 240), (219, 245, 242), (220, 247, 244), (221, 239, 246), (222, 253, 248), (223, 255, 249), (224, 256, 250), (225, 257, 251), (226, 254, 252), (228, 218, 230), (228, 230, 229), (229, 230, 217), (231, 221, 232), (231, 232, 229), (229, 232, 216), (233, 219, 234), (233, 234, 228), (228, 234, 218), (235, 220, 236), (235, 236, 233), (233, 236, 219), (232, 221, 237), (232, 237, 235), (235, 237, 220), (238, 226, 239), (238, 239, 231), (231, 239, 221), (240, 222, 241), (240, 241, 230), (230, 241, 217), (242, 223, 243), (242, 243, 234), (234, 243, 218), (244, 224, 245), (244, 245, 236), (236, 245, 219), (246, 225, 247), (246, 247, 237), (237, 247, 220), (241, 222, 248), (241, 248, 238), (238, 248, 226), (243, 223, 249), (243, 249, 240), (240, 249, 222), (245, 224, 250), (245, 250, 242), (242, 250, 223), (247, 225, 251), (247, 251, 244), (244, 251, 224), (239, 226, 252), (239, 252, 246), (246, 252, 225), (253, 227, 254), (253, 254, 248), (248, 254, 226), (255, 227, 253), (255, 253, 249), (249, 253, 222), (256, 227, 255), (256, 255, 250), (250, 255, 223), (257, 227, 256), (257, 256, 251), (251, 256, 224), (254, 227, 257), (254, 257, 252), (252, 257, 225), (258, 271, 270), (259, 271, 273), (258, 270, 275), (258, 275, 277), (258, 277, 274), (259, 273, 280), (260, 272, 282), (261, 276, 284), (262, 278, 286), (263, 279, 288), (259, 280, 283), (260, 282, 285), (261, 284, 287), (262, 286, 289), (263, 288, 281), (264, 290, 295), (265, 291, 297), (266, 292, 298), (267, 293, 299), (268, 294, 296), (270, 272, 260), (270, 271, 272), (271, 259, 272), (273, 274, 263), (273, 271, 274), (271, 258, 274), (275, 276, 261), (275, 270, 276), (270, 260, 276), (277, 278, 262), (277, 275, 278), (275, 261, 278), (274, 279, 263), (274, 277, 279), (277, 262, 279), (280, 281, 268), (280, 273, 281), (273, 263, 281), (282, 283, 264), (282, 272, 283), (272, 259, 283), (284, 285, 265), (284, 276, 285), (276, 260, 285), (286, 287, 266), (286, 278, 287), (278, 261, 287), (288, 289, 267), (288, 279, 289), (279, 262, 289), (283, 290, 264), (283, 280, 290), (280, 268, 290), (285, 291, 265), (285, 282, 291), (282, 264, 291), (287, 292, 266), (287, 284, 292), (284, 265, 292), (289, 293, 267), (289, 286, 293), (286, 266, 293), (281, 294, 268), (281, 288, 294), (288, 267, 294), (295, 296, 269), (295, 290, 296), (290, 268, 296), (297, 295, 269), (297, 291, 295), (291, 264, 295), (298, 297, 269), (298, 292, 297), (292, 265, 297), (299, 298, 269), (299, 293, 298), (293, 266, 298), (296, 299, 269), (296, 294, 299), (294, 267, 299), (300, 312, 313), (301, 315, 313), (300, 317, 312), (300, 319, 317), (300, 316, 319), (301, 322, 315), (302, 324, 314), (303, 326, 318), (304, 328, 320), (305, 330, 321), (301, 325, 322), (302, 327, 324), (303, 329, 326), (304, 331, 328), (305, 323, 330), (306, 337, 332), (307, 339, 333), (308, 340, 334), (309, 341, 335), (310, 338, 336), (312, 302, 314), (312, 314, 313), (313, 314, 301), (315, 305, 316), (315, 316, 313), (313, 316, 300), (317, 303, 318), (317, 318, 312), (312, 318, 302), (319, 304, 320), (319, 320, 317), (317, 320, 303), (316, 305, 321), (316, 321, 319), (319, 321, 304), (322, 310, 323), (322, 323, 315), (315, 323, 305), (324, 306, 325), (324, 325, 314), (314, 325, 301), (326, 307, 327), (326, 327, 318), (318, 327, 302), (328, 308, 329), (328, 329, 320), (320, 329, 303), (330, 309, 331), (330, 331, 321), (321, 331, 304), (325, 306, 332), (325, 332, 322), (322, 332, 310), (327, 307, 333), (327, 333, 324), (324, 333, 306), (329, 308, 334), (329, 334, 326), (326, 334, 307), (331, 309, 335), (331, 335, 328), (328, 335, 308), (323, 310, 336), (323, 336, 330), (330, 336, 309), (337, 311, 338), (337, 338, 332), (332, 338, 310), (339, 311, 337), (339, 337, 333), (333, 337, 306), (340, 311, 339), (340, 339, 334), (334, 339, 307), (341, 311, 340), (341, 340, 335), (335, 340, 308), (338, 311, 341), (338, 341, 336), (336, 341, 309), (342, 354, 355), (343, 357, 355), (342, 359, 354), (342, 361, 359), (342, 358, 361), (343, 364, 357), (344, 366, 356), (345, 368, 360), (346, 370, 362), (347, 372, 363), (343, 367, 364), (344, 369, 366), (345, 371, 368), (346, 373, 370), (347, 365, 372), (348, 379, 374), (349, 381, 375), (350, 382, 376), (351, 383, 377), (352, 380, 378), (354, 344, 356), (354, 356, 355), (355, 356, 343), (357, 347, 358), (357, 358, 355), (355, 358, 342), (359, 345, 360), (359, 360, 354), (354, 360, 344), (361, 346, 362), (361, 362, 359), (359, 362, 345), (358, 347, 363), (358, 363, 361), (361, 363, 346), (364, 352, 365), (364, 365, 357), (357, 365, 347), (366, 348, 367), (366, 367, 356), (356, 367, 343), (368, 349, 369), (368, 369, 360), (360, 369, 344), (370, 350, 371), (370, 371, 362), (362, 371, 345), (372, 351, 373), (372, 373, 363), (363, 373, 346), (367, 348, 374), (367, 374, 364), (364, 374, 352), (369, 349, 375), (369, 375, 366), (366, 375, 348), (371, 350, 376), (371, 376, 368), (368, 376, 349), (373, 351, 377), (373, 377, 370), (370, 377, 350), (365, 352, 378), (365, 378, 372), (372, 378, 351), (379, 353, 380), (379, 380, 374), (374, 380, 352), (381, 353, 379), (381, 379, 375), (375, 379, 348), (382, 353, 381), (382, 381, 376), (376, 381, 349), (383, 353, 382), (383, 382, 377), (377, 382, 350), (380, 353, 383), (380, 383, 378), (378, 383, 351), (384, 397, 396), (385, 397, 399), (384, 396, 401), (384, 401, 403), (384, 403, 400), (385, 399, 406), (386, 398, 408), (387, 402, 410), (388, 404, 412), (389, 405, 414), (385, 406, 409), (386, 408, 411), (387, 410, 413), (388, 412, 415), (389, 414, 407), (390, 416, 421), (391, 417, 423), (392, 418, 424), (393, 419, 425), (394, 420, 422), (396, 398, 386), (396, 397, 398), (397, 385, 398), (399, 400, 389), (399, 397, 400), (397, 384, 400), (401, 402, 387), (401, 396, 402), (396, 386, 402), (403, 404, 388), (403, 401, 404), (401, 387, 404), (400, 405, 389), (400, 403, 405), (403, 388, 405), (406, 407, 394), (406, 399, 407), (399, 389, 407), (408, 409, 390), (408, 398, 409), (398, 385, 409), (410, 411, 391), (410, 402, 411), (402, 386, 411), (412, 413, 392), (412, 404, 413), (404, 387, 413), (414, 415, 393), (414, 405, 415), (405, 388, 415), (409, 416, 390), (409, 406, 416), (406, 394, 416), (411, 417, 391), (411, 408, 417), (408, 390, 417), (413, 418, 392), (413, 410, 418), (410, 391, 418), (415, 419, 393), (415, 412, 419), (412, 392, 419), (407, 420, 394), (407, 414, 420), (414, 393, 420), (421, 422, 395), (421, 416, 422), (416, 394, 422), (423, 421, 395), (423, 417, 421), (417, 390, 421), (424, 423, 395), (424, 418, 423), (418, 391, 423), (425, 424, 395), (425, 419, 424), (419, 392, 424), (422, 425, 395), (422, 420, 425), (420, 393, 425), (426, 438, 439), (427, 441, 439), (426, 443, 438), (426, 445, 443), (426, 442, 445), (427, 448, 441), (428, 450, 440), (429, 452, 444), (430, 454, 446), (431, 456, 447), (427, 451, 448), (428, 453, 450), (429, 455, 452), (430, 457, 454), (431, 449, 456), (432, 463, 458), (433, 465, 459), (434, 466, 460), (435, 467, 461), (436, 464, 462), (438, 428, 440), (438, 440, 439), (439, 440, 427), (441, 431, 442), (441, 442, 439), (439, 442, 426), (443, 429, 444), (443, 444, 438), (438, 444, 428), (445, 430, 446), (445, 446, 443), (443, 446, 429), (442, 431, 447), (442, 447, 445), (445, 447, 430), (448, 436, 449), (448, 449, 441), (441, 449, 431), (450, 432, 451), (450, 451, 440), (440, 451, 427), (452, 433, 453), (452, 453, 444), (444, 453, 428), (454, 434, 455), (454, 455, 446), (446, 455, 429), (456, 435, 457), (456, 457, 447), (447, 457, 430), (451, 432, 458), (451, 458, 448), (448, 458, 436), (453, 433, 459), (453, 459, 450), (450, 459, 432), (455, 434, 460), (455, 460, 452), (452, 460, 433), (457, 435, 461), (457, 461, 454), (454, 461, 434), (449, 436, 462), (449, 462, 456), (456, 462, 435), (463, 437, 464), (463, 464, 458), (458, 464, 436), (465, 437, 463), (465, 463, 459), (459, 463, 432), (466, 437, 465), (466, 465, 460), (460, 465, 433), (467, 437, 466), (467, 466, 461), (461, 466, 434), (464, 437, 467), (464, 467, 462), (462, 467, 435), (468, 480, 481), (469, 483, 481), (468, 485, 480), (468, 487, 485), (468, 484, 487), (469, 490, 483), (470, 492, 482), (471, 494, 486), (472, 496, 488), (473, 498, 489), (469, 493, 490), (470, 495, 492), (471, 497, 494), (472, 499, 496), (473, 491, 498), (474, 505, 500), (475, 507, 501), (476, 508, 502), (477, 509, 503), (478, 506, 504), (480, 470, 482), (480, 482, 481), (481, 482, 469), (483, 473, 484), (483, 484, 481), (481, 484, 468), (485, 471, 486), (485, 486, 480), (480, 486, 470), (487, 472, 488), (487, 488, 485), (485, 488, 471), (484, 473, 489), (484, 489, 487), (487, 489, 472), (490, 478, 491), (490, 491, 483), (483, 491, 473), (492, 474, 493), (492, 493, 482), (482, 493, 469), (494, 475, 495), (494, 495, 486), (486, 495, 470), (496, 476, 497), (496, 497, 488), (488, 497, 471), (498, 477, 499), (498, 499, 489), (489, 499, 472), (493, 474, 500), (493, 500, 490), (490, 500, 478), (495, 475, 501), (495, 501, 492), (492, 501, 474), (497, 476, 502), (497, 502, 494), (494, 502, 475), (499, 477, 503), (499, 503, 496), (496, 503, 476), (491, 478, 504), (491, 504, 498), (498, 504, 477), (505, 479, 506), (505, 506, 500), (500, 506, 478), (507, 479, 505), (507, 505, 501), (501, 505, 474), (508, 479, 507), (508, 507, 502), (502, 507, 475), (509, 479, 508), (509, 508, 503), (503, 508, 476), (506, 479, 509), (506, 509, 504), (504, 509, 477), (510, 523, 522), (511, 523, 525), (510, 522, 527), (510, 527, 529), (510, 529, 526), (511, 525, 532), (512, 524, 534), (513, 528, 536), (514, 530, 538), (515, 531, 540), (511, 532, 535), (512, 534, 537), (513, 536, 539), (514, 538, 541), (515, 540, 533), (516, 542, 547), (517, 543, 549), (518, 544, 550), (519, 545, 551), (520, 546, 548), (522, 524, 512), (522, 523, 524), (523, 511, 524), (525, 526, 515), (525, 523, 526), (523, 510, 526), (527, 528, 513), (527, 522, 528), (522, 512, 528), (529, 530, 514), (529, 527, 530), (527, 513, 530), (526, 531, 515), (526, 529, 531), (529, 514, 531), (532, 533, 520), (532, 525, 533), (525, 515, 533), (534, 535, 516), (534, 524, 535), (524, 511, 535), (536, 537, 517), (536, 528, 537), (528, 512, 537), (538, 539, 518), (538, 530, 539), (530, 513, 539), (540, 541, 519), (540, 531, 541), (531, 514, 541), (535, 542, 516), (535, 532, 542), (532, 520, 542), (537, 543, 517), (537, 534, 543), (534, 516, 543), (539, 544, 518), (539, 536, 544), (536, 517, 544), (541, 545, 519), (541, 538, 545), (538, 518, 545), (533, 546, 520), (533, 540, 546), (540, 519, 546), (547, 548, 521), (547, 542, 548), (542, 520, 548), (549, 547, 521), (549, 543, 547), (543, 516, 547), (550, 549, 521), (550, 544, 549), (544, 517, 549), (551, 550, 521), (551, 545, 550), (545, 518, 550), (548, 551, 521), (548, 546, 551), (546, 519, 551), (552, 564, 565), (553, 567, 565), (552, 569, 564), (552, 571, 569), (552, 568, 571), (553, 574, 567), (554, 576, 566), (555, 578, 570), (556, 580, 572), (557, 582, 573), (553, 577, 574), (554, 579, 576), (555, 581, 578), (556, 583, 580), (557, 575, 582), (558, 589, 584), (559, 591, 585), (560, 592, 586), (561, 593, 587), (562, 590, 588), (564, 554, 566), (564, 566, 565), (565, 566, 553), (567, 557, 568), (567, 568, 565), (565, 568, 552), (569, 555, 570), (569, 570, 564), (564, 570, 554), (571, 556, 572), (571, 572, 569), (569, 572, 555), (568, 557, 573), (568, 573, 571), (571, 573, 556), (574, 562, 575), (574, 575, 567), (567, 575, 557), (576, 558, 577), (576, 577, 566), (566, 577, 553), (578, 559, 579), (578, 579, 570), (570, 579, 554), (580, 560, 581), (580, 581, 572), (572, 581, 555), (582, 561, 583), (582, 583, 573), (573, 583, 556), (577, 558, 584), (577, 584, 574), (574, 584, 562), (579, 559, 585), (579, 585, 576), (576, 585, 558), (581, 560, 586), (581, 586, 578), (578, 586, 559), (583, 561, 587), (583, 587, 580), (580, 587, 560), (575, 562, 588), (575, 588, 582), (582, 588, 561), (589, 563, 590), (589, 590, 584), (584, 590, 562), (591, 563, 589), (591, 589, 585), (585, 589, 558), (592, 563, 591), (592, 591, 586), (586, 591, 559), (593, 563, 592), (593, 592, 587), (587, 592, 560), (590, 563, 593), (590, 593, 588), (588, 593, 561), (594, 606, 607), (595, 609, 607), (594, 611, 606), (594, 613, 611), (594, 610, 613), (595, 616, 609), (596, 618, 608), (597, 620, 612), (598, 622, 614), (599, 624, 615), (595, 619, 616), (596, 621, 618), (597, 623, 620), (598, 625, 622), (599, 617, 624), (600, 631, 626), (601, 633, 627), (602, 634, 628), (603, 635, 629), (604, 632, 630), (606, 596, 608), (606, 608, 607), (607, 608, 595), (609, 599, 610), (609, 610, 607), (607, 610, 594), (611, 597, 612), (611, 612, 606), (606, 612, 596), (613, 598, 614), (613, 614, 611), (611, 614, 597), (610, 599, 615), (610, 615, 613), (613, 615, 598), (616, 604, 617), (616, 617, 609), (609, 617, 599), (618, 600, 619), (618, 619, 608), (608, 619, 595), (620, 601, 621), (620, 621, 612), (612, 621, 596), (622, 602, 623), (622, 623, 614), (614, 623, 597), (624, 603, 625), (624, 625, 615), (615, 625, 598), (619, 600, 626), (619, 626, 616), (616, 626, 604), (621, 601, 627), (621, 627, 618), (618, 627, 600), (623, 602, 628), (623, 628, 620), (620, 628, 601), (625, 603, 629), (625, 629, 622), (622, 629, 602), (617, 604, 630), (617, 630, 624), (624, 630, 603), (631, 605, 632), (631, 632, 626), (626, 632, 604), (633, 605, 631), (633, 631, 627), (627, 631, 600), (634, 605, 633), (634, 633, 628), (628, 633, 601), (635, 605, 634), (635, 634, 629), (629, 634, 602), (632, 605, 635), (632, 635, 630), (630, 635, 603), (636, 649, 648), (637, 649, 651), (636, 648, 653), (636, 653, 655), (636, 655, 652), (637, 651, 658), (638, 650, 660), (639, 654, 662), (640, 656, 664), (641, 657, 666), (637, 658, 661), (638, 660, 663), (639, 662, 665), (640, 664, 667), (641, 666, 659), (642, 668, 673), (643, 669, 675), (644, 670, 676), (645, 671, 677), (646, 672, 674), (648, 650, 638), (648, 649, 650), (649, 637, 650), (651, 652, 641), (651, 649, 652), (649, 636, 652), (653, 654, 639), (653, 648, 654), (648, 638, 654), (655, 656, 640), (655, 653, 656), (653, 639, 656), (652, 657, 641), (652, 655, 657), (655, 640, 657), (658, 659, 646), (658, 651, 659), (651, 641, 659), (660, 661, 642), (660, 650, 661), (650, 637, 661), (662, 663, 643), (662, 654, 663), (654, 638, 663), (664, 665, 644), (664, 656, 665), (656, 639, 665), (666, 667, 645), (666, 657, 667), (657, 640, 667), (661, 668, 642), (661, 658, 668), (658, 646, 668), (663, 669, 643), (663, 660, 669), (660, 642, 669), (665, 670, 644), (665, 662, 670), (662, 643, 670), (667, 671, 645), (667, 664, 671), (664, 644, 671), (659, 672, 646), (659, 666, 672), (666, 645, 672), (673, 674, 647), (673, 668, 674), (668, 646, 674), (675, 673, 647), (675, 669, 673), (669, 642, 673), (676, 675, 647), (676, 670, 675), (670, 643, 675), (677, 676, 647), (677, 671, 676), (671, 644, 676), (674, 677, 647), (674, 672, 677), (672, 645, 677), (678, 690, 691), (679, 693, 691), (678, 695, 690), (678, 697, 695), (678, 694, 697), (679, 700, 693), (680, 702, 692), (681, 704, 696), (682, 706, 698), (683, 708, 699), (679, 703, 700), (680, 705, 702), (681, 707, 704), (682, 709, 706), (683, 701, 708), (684, 715, 710), (685, 717, 711), (686, 718, 712), (687, 719, 713), (688, 716, 714), (690, 680, 692), (690, 692, 691), (691, 692, 679), (693, 683, 694), (693, 694, 691), (691, 694, 678), (695, 681, 696), (695, 696, 690), (690, 696, 680), (697, 682, 698), (697, 698, 695), (695, 698, 681), (694, 683, 699), (694, 699, 697), (697, 699, 682), (700, 688, 701), (700, 701, 693), (693, 701, 683), (702, 684, 703), (702, 703, 692), (692, 703, 679), (704, 685, 705), (704, 705, 696), (696, 705, 680), (706, 686, 707), (706, 707, 698), (698, 707, 681), (708, 687, 709), (708, 709, 699), (699, 709, 682), (703, 684, 710), (703, 710, 700), (700, 710, 688), (705, 685, 711), (705, 711, 702), (702, 711, 684), (707, 686, 712), (707, 712, 704), (704, 712, 685), (709, 687, 713), (709, 713, 706), (706, 713, 686), (701, 688, 714), (701, 714, 708), (708, 714, 687), (715, 689, 716), (715, 716, 710), (710, 716, 688), (717, 689, 715), (717, 715, 711), (711, 715, 684), (718, 689, 717), (718, 717, 712), (712, 717, 685), (719, 689, 718), (719, 718, 713), (713, 718, 686), (716, 689, 719), (716, 719, 714), (714, 719, 687), (720, 732, 733), (721, 735, 733), (720, 737, 732), (720, 739, 737), (720, 736, 739), (721, 742, 735), (722, 744, 734), (723, 746, 738), (724, 748, 740), (725, 750, 741), (721, 745, 742), (722, 747, 744), (723, 749, 746), (724, 751, 748), (725, 743, 750), (726, 757, 752), (727, 759, 753), (728, 760, 754), (729, 761, 755), (730, 758, 756), (732, 722, 734), (732, 734, 733), (733, 734, 721), (735, 725, 736), (735, 736, 733), (733, 736, 720), (737, 723, 738), (737, 738, 732), (732, 738, 722), (739, 724, 740), (739, 740, 737), (737, 740, 723), (736, 725, 741), (736, 741, 739), (739, 741, 724), (742, 730, 743), (742, 743, 735), (735, 743, 725), (744, 726, 745), (744, 745, 734), (734, 745, 721), (746, 727, 747), (746, 747, 738), (738, 747, 722), (748, 728, 749), (748, 749, 740), (740, 749, 723), (750, 729, 751), (750, 751, 741), (741, 751, 724), (745, 726, 752), (745, 752, 742), (742, 752, 730), (747, 727, 753), (747, 753, 744), (744, 753, 726), (749, 728, 754), (749, 754, 746), (746, 754, 727), (751, 729, 755), (751, 755, 748), (748, 755, 728), (743, 730, 756), (743, 756, 750), (750, 756, 729), (757, 731, 758), (757, 758, 752), (752, 758, 730), (759, 731, 757), (759, 757, 753), (753, 757, 726), (760, 731, 759), (760, 759, 754), (754, 759, 727), (761, 731, 760), (761, 760, 755), (755, 760, 728), (758, 731, 761), (758, 761, 756), (756, 761, 729), (762, 775, 774), (763, 775, 777), (762, 774, 779), (762, 779, 781), (762, 781, 778), (763, 777, 784), (764, 776, 786), (765, 780, 788), (766, 782, 790), (767, 783, 792), (763, 784, 787), (764, 786, 789), (765, 788, 791), (766, 790, 793), (767, 792, 785), (768, 794, 799), (769, 795, 801), (770, 796, 802), (771, 797, 803), (772, 798, 800), (774, 776, 764), (774, 775, 776), (775, 763, 776), (777, 778, 767), (777, 775, 778), (775, 762, 778), (779, 780, 765), (779, 774, 780), (774, 764, 780), (781, 782, 766), (781, 779, 782), (779, 765, 782), (778, 783, 767), (778, 781, 783), (781, 766, 783), (784, 785, 772), (784, 777, 785), (777, 767, 785), (786, 787, 768), (786, 776, 787), (776, 763, 787), (788, 789, 769), (788, 780, 789), (780, 764, 789), (790, 791, 770), (790, 782, 791), (782, 765, 791), (792, 793, 771), (792, 783, 793), (783, 766, 793), (787, 794, 768), (787, 784, 794), (784, 772, 794), (789, 795, 769), (789, 786, 795), (786, 768, 795), (791, 796, 770), (791, 788, 796), (788, 769, 796), (793, 797, 771), (793, 790, 797), (790, 770, 797), (785, 798, 772), (785, 792, 798), (792, 771, 798), (799, 800, 773), (799, 794, 800), (794, 772, 800), (801, 799, 773), (801, 795, 799), (795, 768, 799), (802, 801, 773), (802, 796, 801), (796, 769, 801), (803, 802, 773), (803, 797, 802), (797, 770, 802), (800, 803, 773), (800, 798, 803), (798, 771, 803), (804, 816, 817), (805, 819, 817), (804, 821, 816), (804, 823, 821), (804, 820, 823), (805, 826, 819), (806, 828, 818), (807, 830, 822), (808, 832, 824), (809, 834, 825), (805, 829, 826), (806, 831, 828), (807, 833, 830), (808, 835, 832), (809, 827, 834), (810, 841, 836), (811, 843, 837), (812, 844, 838), (813, 845, 839), (814, 842, 840), (816, 806, 818), (816, 818, 817), (817, 818, 805), (819, 809, 820), (819, 820, 817), (817, 820, 804), (821, 807, 822), (821, 822, 816), (816, 822, 806), (823, 808, 824), (823, 824, 821), (821, 824, 807), (820, 809, 825), (820, 825, 823), (823, 825, 808), (826, 814, 827), (826, 827, 819), (819, 827, 809), (828, 810, 829), (828, 829, 818), (818, 829, 805), (830, 811, 831), (830, 831, 822), (822, 831, 806), (832, 812, 833), (832, 833, 824), (824, 833, 807), (834, 813, 835), (834, 835, 825), (825, 835, 808), (829, 810, 836), (829, 836, 826), (826, 836, 814), (831, 811, 837), (831, 837, 828), (828, 837, 810), (833, 812, 838), (833, 838, 830), (830, 838, 811), (835, 813, 839), (835, 839, 832), (832, 839, 812), (827, 814, 840), (827, 840, 834), (834, 840, 813), (841, 815, 842), (841, 842, 836), (836, 842, 814), (843, 815, 841), (843, 841, 837), (837, 841, 810), (844, 815, 843), (844, 843, 838), (838, 843, 811), (845, 815, 844), (845, 844, 839), (839, 844, 812), (842, 815, 845), (842, 845, 840), (840, 845, 813), (846, 858, 859), (847, 861, 859), (846, 863, 858), (846, 865, 863), (846, 862, 865), (847, 868, 861), (848, 870, 860), (849, 872, 864), (850, 874, 866), (851, 876, 867), (847, 871, 868), (848, 873, 870), (849, 875, 872), (850, 877, 874), (851, 869, 876), (852, 883, 878), (853, 885, 879), (854, 886, 880), (855, 887, 881), (856, 884, 882), (858, 848, 860), (858, 860, 859), (859, 860, 847), (861, 851, 862), (861, 862, 859), (859, 862, 846), (863, 849, 864), (863, 864, 858), (858, 864, 848), (865, 850, 866), (865, 866, 863), (863, 866, 849), (862, 851, 867), (862, 867, 865), (865, 867, 850), (868, 856, 869), (868, 869, 861), (861, 869, 851), (870, 852, 871), (870, 871, 860), (860, 871, 847), (872, 853, 873), (872, 873, 864), (864, 873, 848), (874, 854, 875), (874, 875, 866), (866, 875, 849), (876, 855, 877), (876, 877, 867), (867, 877, 850), (871, 852, 878), (871, 878, 868), (868, 878, 856), (873, 853, 879), (873, 879, 870), (870, 879, 852), (875, 854, 880), (875, 880, 872), (872, 880, 853), (877, 855, 881), (877, 881, 874), (874, 881, 854), (869, 856, 882), (869, 882, 876), (876, 882, 855), (883, 857, 884), (883, 884, 878), (878, 884, 856), (885, 857, 883), (885, 883, 879), (879, 883, 852), (886, 857, 885), (886, 885, 880), (880, 885, 853), (887, 857, 886), (887, 886, 881), (881, 886, 854), (884, 857, 887), (884, 887, 882), (882, 887, 855), (888, 901, 900), (889, 901, 903), (888, 900, 905), (888, 905, 907), (888, 907, 904), (889, 903, 910), (890, 902, 912), (891, 906, 914), (892, 908, 916), (893, 909, 918), (889, 910, 913), (890, 912, 915), (891, 914, 917), (892, 916, 919), (893, 918, 911), (894, 920, 925), (895, 921, 927), (896, 922, 928), (897, 923, 929), (898, 924, 926), (900, 902, 890), (900, 901, 902), (901, 889, 902), (903, 904, 893), (903, 901, 904), (901, 888, 904), (905, 906, 891), (905, 900, 906), (900, 890, 906), (907, 908, 892), (907, 905, 908), (905, 891, 908), (904, 909, 893), (904, 907, 909), (907, 892, 909), (910, 911, 898), (910, 903, 911), (903, 893, 911), (912, 913, 894), (912, 902, 913), (902, 889, 913), (914, 915, 895), (914, 906, 915), (906, 890, 915), (916, 917, 896), (916, 908, 917), (908, 891, 917), (918, 919, 897), (918, 909, 919), (909, 892, 919), (913, 920, 894), (913, 910, 920), (910, 898, 920), (915, 921, 895), (915, 912, 921), (912, 894, 921), (917, 922, 896), (917, 914, 922), (914, 895, 922), (919, 923, 897), (919, 916, 923), (916, 896, 923), (911, 924, 898), (911, 918, 924), (918, 897, 924), (925, 926, 899), (925, 920, 926), (920, 898, 926), (927, 925, 899), (927, 921, 925), (921, 894, 925), (928, 927, 899), (928, 922, 927), (922, 895, 927), (929, 928, 899), (929, 923, 928), (923, 896, 928), (926, 929, 899), (926, 924, 929), (924, 897, 929), (930, 942, 943), (931, 945, 943), (930, 947, 942), (930, 949, 947), (930, 946, 949), (931, 952, 945), (932, 954, 944), (933, 956, 948), (934, 958, 950), (935, 960, 951), (931, 955, 952), (932, 957, 954), (933, 959, 956), (934, 961, 958), (935, 953, 960), (936, 967, 962), (937, 969, 963), (938, 970, 964), (939, 971, 965), (940, 968, 966), (942, 932, 944), (942, 944, 943), (943, 944, 931), (945, 935, 946), (945, 946, 943), (943, 946, 930), (947, 933, 948), (947, 948, 942), (942, 948, 932), (949, 934, 950), (949, 950, 947), (947, 950, 933), (946, 935, 951), (946, 951, 949), (949, 951, 934), (952, 940, 953), (952, 953, 945), (945, 953, 935), (954, 936, 955), (954, 955, 944), (944, 955, 931), (956, 937, 957), (956, 957, 948), (948, 957, 932), (958, 938, 959), (958, 959, 950), (950, 959, 933), (960, 939, 961), (960, 961, 951), (951, 961, 934), (955, 936, 962), (955, 962, 952), (952, 962, 940), (957, 937, 963), (957, 963, 954), (954, 963, 936), (959, 938, 964), (959, 964, 956), (956, 964, 937), (961, 939, 965), (961, 965, 958), (958, 965, 938), (953, 940, 966), (953, 966, 960), (960, 966, 939), (967, 941, 968), (967, 968, 962), (962, 968, 940), (969, 941, 967), (969, 967, 963), (963, 967, 936), (970, 941, 969), (970, 969, 964), (964, 969, 937), (971, 941, 970), (971, 970, 965), (965, 970, 938), (968, 941, 971), (968, 971, 966), (966, 971, 939), (972, 984, 985), (973, 987, 985), (972, 989, 984), (972, 991, 989), (972, 988, 991), (973, 994, 987), (974, 996, 986), (975, 998, 990), (976, 1000, 992), (977, 1002, 993), (973, 997, 994), (974, 999, 996), (975, 1001, 998), (976, 1003, 1000), (977, 995, 1002), (978, 1009, 1004), (979, 1011, 1005), (980, 1012, 1006), (981, 1013, 1007), (982, 1010, 1008), (984, 974, 986), (984, 986, 985), (985, 986, 973), (987, 977, 988), (987, 988, 985), (985, 988, 972), (989, 975, 990), (989, 990, 984), (984, 990, 974), (991, 976, 992), (991, 992, 989), (989, 992, 975), (988, 977, 993), (988, 993, 991), (991, 993, 976), (994, 982, 995), (994, 995, 987), (987, 995, 977), (996, 978, 997), (996, 997, 986), (986, 997, 973), (998, 979, 999), (998, 999, 990), (990, 999, 974), (1000, 980, 1001), (1000, 1001, 992), (992, 1001, 975), (1002, 981, 1003), (1002, 1003, 993), (993, 1003, 976), (997, 978, 1004), (997, 1004, 994), (994, 1004, 982), (999, 979, 1005), (999, 1005, 996), (996, 1005, 978), (1001, 980, 1006), (1001, 1006, 998), (998, 1006, 979), (1003, 981, 1007), (1003, 1007, 1000), (1000, 1007, 980), (995, 982, 1008), (995, 1008, 1002), (1002, 1008, 981), (1009, 983, 1010), (1009, 1010, 1004), (1004, 1010, 982), (1011, 983, 1009), (1011, 1009, 1005), (1005, 1009, 978), (1012, 983, 1011), (1012, 1011, 1006), (1006, 1011, 979), (1013, 983, 1012), (1013, 1012, 1007), (1007, 1012, 980), (1010, 983, 1013), (1010, 1013, 1008), (1008, 1013, 981), (1014, 1027, 1026), (1015, 1027, 1029), (1014, 1026, 1031), (1014, 1031, 1033), (1014, 1033, 1030), (1015, 1029, 1036), (1016, 1028, 1038), (1017, 1032, 1040), (1018, 1034, 1042), (1019, 1035, 1044), (1015, 1036, 1039), (1016, 1038, 1041), (1017, 1040, 1043), (1018, 1042, 1045), (1019, 1044, 1037), (1020, 1046, 1051), (1021, 1047, 1053), (1022, 1048, 1054), (1023, 1049, 1055), (1024, 1050, 1052), (1026, 1028, 1016), (1026, 1027, 1028), (1027, 1015, 1028), (1029, 1030, 1019), (1029, 1027, 1030), (1027, 1014, 1030), (1031, 1032, 1017), (1031, 1026, 1032), (1026, 1016, 1032), (1033, 1034, 1018), (1033, 1031, 1034), (1031, 1017, 1034), (1030, 1035, 1019), (1030, 1033, 1035), (1033, 1018, 1035), (1036, 1037, 1024), (1036, 1029, 1037), (1029, 1019, 1037), (1038, 1039, 1020), (1038, 1028, 1039), (1028, 1015, 1039), (1040, 1041, 1021), (1040, 1032, 1041), (1032, 1016, 1041), (1042, 1043, 1022), (1042, 1034, 1043), (1034, 1017, 1043), (1044, 1045, 1023), (1044, 1035, 1045), (1035, 1018, 1045), (1039, 1046, 1020), (1039, 1036, 1046), (1036, 1024, 1046), (1041, 1047, 1021), (1041, 1038, 1047), (1038, 1020, 1047), (1043, 1048, 1022), (1043, 1040, 1048), (1040, 1021, 1048), (1045, 1049, 1023), (1045, 1042, 1049), (1042, 1022, 1049), (1037, 1050, 1024), (1037, 1044, 1050), (1044, 1023, 1050), (1051, 1052, 1025), (1051, 1046, 1052), (1046, 1024, 1052), (1053, 1051, 1025), (1053, 1047, 1051), (1047, 1020, 1051), (1054, 1053, 1025), (1054, 1048, 1053), (1048, 1021, 1053), (1055, 1054, 1025), (1055, 1049, 1054), (1049, 1022, 1054), (1052, 1055, 1025), (1052, 1050, 1055), (1050, 1023, 1055), (1056, 1069, 1068), (1057, 1069, 1071), (1056, 1068, 1073), (1056, 1073, 1075), (1056, 1075, 1072), (1057, 1071, 1078), (1058, 1070, 1080), (1059, 1074, 1082), (1060, 1076, 1084), (1061, 1077, 1086), (1057, 1078, 1081), (1058, 1080, 1083), (1059, 1082, 1085), (1060, 1084, 1087), (1061, 1086, 1079), (1062, 1088, 1093), (1063, 1089, 1095), (1064, 1090, 1096), (1065, 1091, 1097), (1066, 1092, 1094), (1068, 1070, 1058), (1068, 1069, 1070), (1069, 1057, 1070), (1071, 1072, 1061), (1071, 1069, 1072), (1069, 1056, 1072), (1073, 1074, 1059), (1073, 1068, 1074), (1068, 1058, 1074), (1075, 1076, 1060), (1075, 1073, 1076), (1073, 1059, 1076), (1072, 1077, 1061), (1072, 1075, 1077), (1075, 1060, 1077), (1078, 1079, 1066), (1078, 1071, 1079), (1071, 1061, 1079), (1080, 1081, 1062), (1080, 1070, 1081), (1070, 1057, 1081), (1082, 1083, 1063), (1082, 1074, 1083), (1074, 1058, 1083), (1084, 1085, 1064), (1084, 1076, 1085), (1076, 1059, 1085), (1086, 1087, 1065), (1086, 1077, 1087), (1077, 1060, 1087), (1081, 1088, 1062), (1081, 1078, 1088), (1078, 1066, 1088), (1083, 1089, 1063), (1083, 1080, 1089), (1080, 1062, 1089), (1085, 1090, 1064), (1085, 1082, 1090), (1082, 1063, 1090), (1087, 1091, 1065), (1087, 1084, 1091), (1084, 1064, 1091), (1079, 1092, 1066), (1079, 1086, 1092), (1086, 1065, 1092), (1093, 1094, 1067), (1093, 1088, 1094), (1088, 1066, 1094), (1095, 1093, 1067), (1095, 1089, 1093), (1089, 1062, 1093), (1096, 1095, 1067), (1096, 1090, 1095), (1090, 1063, 1095), (1097, 1096, 1067), (1097, 1091, 1096), (1091, 1064, 1096), (1094, 1097, 1067), (1094, 1092, 1097), (1092, 1065, 1097), (1098, 1111, 1110), (1099, 1111, 1113), (1098, 1110, 1115), (1098, 1115, 1117), (1098, 1117, 1114), (1099, 1113, 1120), (1100, 1112, 1122), (1101, 1116, 1124), (1102, 1118, 1126), (1103, 1119, 1128), (1099, 1120, 1123), (1100, 1122, 1125), (1101, 1124, 1127), (1102, 1126, 1129), (1103, 1128, 1121), (1104, 1130, 1135), (1105, 1131, 1137), (1106, 1132, 1138), (1107, 1133, 1139), (1108, 1134, 1136), (1110, 1112, 1100), (1110, 1111, 1112), (1111, 1099, 1112), (1113, 1114, 1103), (1113, 1111, 1114), (1111, 1098, 1114), (1115, 1116, 1101), (1115, 1110, 1116), (1110, 1100, 1116), (1117, 1118, 1102), (1117, 1115, 1118), (1115, 1101, 1118), (1114, 1119, 1103), (1114, 1117, 1119), (1117, 1102, 1119), (1120, 1121, 1108), (1120, 1113, 1121), (1113, 1103, 1121), (1122, 1123, 1104), (1122, 1112, 1123), (1112, 1099, 1123), (1124, 1125, 1105), (1124, 1116, 1125), (1116, 1100, 1125), (1126, 1127, 1106), (1126, 1118, 1127), (1118, 1101, 1127), (1128, 1129, 1107), (1128, 1119, 1129), (1119, 1102, 1129), (1123, 1130, 1104), (1123, 1120, 1130), (1120, 1108, 1130), (1125, 1131, 1105), (1125, 1122, 1131), (1122, 1104, 1131), (1127, 1132, 1106), (1127, 1124, 1132), (1124, 1105, 1132), (1129, 1133, 1107), (1129, 1126, 1133), (1126, 1106, 1133), (1121, 1134, 1108), (1121, 1128, 1134), (1128, 1107, 1134), (1135, 1136, 1109), (1135, 1130, 1136), (1130, 1108, 1136), (1137, 1135, 1109), (1137, 1131, 1135), (1131, 1104, 1135), (1138, 1137, 1109), (1138, 1132, 1137), (1132, 1105, 1137), (1139, 1138, 1109), (1139, 1133, 1138), (1133, 1106, 1138), (1136, 1139, 1109), (1136, 1134, 1139), (1134, 1107, 1139)])
me_icosphere_001.polygons.foreach_set('material_index', [1, 1, 1, 1, 1, 1, 1, 1, 1, 1, 1, 1, 1, 1, 1, 1, 1, 1, 1, 1, 1, 1, 1, 1, 1, 1, 1, 1, 1, 1, 1, 1, 1, 1, 1, 1, 1, 1, 1, 1, 1, 1, 1, 1, 1, 1, 1, 1, 1, 1, 1, 1, 1, 1, 1, 1, 1, 1, 1, 1, 1, 1, 1, 1, 1, 1, 1, 1, 1, 1, 1, 1, 1, 1, 1, 1, 1, 1, 1, 1, 1, 1, 1, 1, 1, 1, 1, 1, 1, 1, 1, 1, 1, 1, 1, 1, 1, 1, 1, 1, 1, 1, 1, 1, 1, 1, 1, 1, 1, 1, 1, 1, 1, 1, 1, 1, 1, 1, 1, 1, 1, 1, 1, 1, 1, 1, 1, 1, 1, 1, 1, 1, 1, 1, 1, 1, 1, 1, 1, 1, 1, 1, 1, 1, 1, 1, 1, 1, 1, 1, 1, 1, 0, 0, 0, 0, 0, 0, 0, 0, 0, 0, 0, 0, 0, 0, 0, 0, 0, 0, 0, 0, 0, 0, 0, 0, 0, 0, 0, 0, 0, 0, 0, 0, 0, 0, 0, 0, 0, 0, 0, 0, 0, 0, 0, 0, 0, 0, 0, 0, 0, 0, 0, 0, 0, 0, 0, 0, 0, 0, 0, 0, 0, 0, 0, 0, 0, 0, 0, 0, 0, 0, 0, 0, 0, 0, 0, 0, 0, 0, 0, 0, 0, 0, 0, 0, 0, 0, 0, 0, 0, 0, 0, 0, 0, 0, 0, 0, 0, 0, 0, 0, 0, 0, 0, 0, 0, 0, 0, 0, 0, 0, 0, 0, 0, 0, 0, 0, 0, 0, 0, 0, 0, 0, 0, 0, 0, 0, 0, 0, 0, 0, 0, 0, 0, 0, 0, 0, 0, 0, 0, 0, 0, 0, 0, 0, 0, 0, 0, 0, 0, 0, 0, 0, 0, 0, 0, 0, 0, 0, 0, 0, 0, 0, 0, 0, 0, 0, 0, 0, 0, 0, 0, 0, 0, 0, 0, 0, 0, 0, 0, 0, 0, 0, 0, 0, 0, 0, 0, 0, 0, 0, 0, 0, 0, 0, 0, 0, 0, 0, 0, 0, 0, 0, 0, 0, 0, 0, 0, 0, 0, 0, 0, 0, 0, 0, 0, 0, 0, 0, 0, 0, 0, 0, 0, 0, 0, 0, 0, 0, 0, 0, 0, 0, 0, 0, 0, 0, 0, 0, 0, 0, 0, 0, 0, 0, 0, 0, 0, 0, 0, 0, 0, 0, 0, 0, 0, 0, 0, 0, 0, 0, 0, 0, 0, 0, 0, 0, 0, 0, 0, 0, 0, 0, 0, 0, 0, 0, 0, 0, 0, 0, 0, 0, 0, 0, 0, 0, 0, 0, 0, 0, 0, 0, 0, 0, 0, 0, 0, 0, 0, 0, 0, 0, 0, 0, 0, 0, 0, 0, 0, 0, 0, 0, 0, 0, 0, 0, 0, 0, 0, 0, 0, 0, 0, 0, 0, 0, 0, 0, 0, 0, 0, 0, 0, 0, 0, 0, 0, 0, 0, 0, 0, 0, 0, 0, 0, 0, 0, 0, 0, 0, 0, 0, 0, 0, 0, 0, 0, 0, 0, 0, 0, 0, 0, 0, 0, 0, 0, 0, 0, 0, 0, 0, 0, 0, 0, 0, 0, 0, 0, 0, 0, 0, 0, 0, 0, 0, 0, 0, 0, 0, 0, 0, 0, 0, 0, 0, 0, 0, 0, 0, 0, 0, 0, 0, 0, 0, 0, 0, 0, 0, 0, 0, 0, 0, 0, 0, 0, 0, 0, 0, 0, 0, 0, 0, 0, 0, 0, 0, 0, 0, 0, 0, 0, 0, 0, 0, 0, 0, 0, 0, 0, 0, 0, 0, 0, 0, 0, 0, 0, 0, 0, 0, 0, 0, 0, 0, 0, 0, 0, 0, 0, 0, 0, 0, 0, 0, 0, 0, 0, 0, 0, 0, 0, 0, 0, 0, 0, 0, 0, 0, 0, 0, 0, 0, 0, 0, 0, 0, 0, 0, 0, 0, 0, 0, 0, 0, 0, 0, 0, 0, 0, 0, 0, 0, 0, 0, 0, 0, 0, 0, 0, 0, 0, 0, 0, 0, 0, 0, 0, 0, 0, 0, 0, 0, 0, 0, 0, 0, 0, 0, 0, 0, 0, 0, 0, 0, 0, 0, 0, 0, 0, 0, 0, 0, 0, 0, 0, 0, 0, 0, 0, 0, 0, 0, 0, 0, 0, 0, 0, 0, 0, 0, 0, 0, 0, 0, 0, 0, 0, 0, 0, 0, 0, 0, 0, 0, 0, 0, 0, 0, 0, 0, 0, 0, 0, 0, 0, 0, 0, 0, 0, 0, 0, 0, 0, 0, 0, 0, 0, 0, 0, 0, 0, 0, 0, 0, 0, 0, 0, 0, 0, 0, 0, 0, 0, 0, 0, 0, 0, 0, 0, 0, 0, 0, 0, 0, 0, 0, 0, 0, 0, 0, 0, 0, 0, 0, 0, 0, 0, 0, 0, 0, 0, 0, 0, 0, 0, 0, 0, 0, 0, 0, 0, 0, 0, 0, 0, 0, 0, 0, 0, 0, 0, 0, 0, 0, 0, 0, 0, 0, 0, 0, 0, 0, 0, 0, 0, 0, 0, 0, 0, 0, 0, 0, 0, 0, 0, 0, 0, 0, 0, 0, 0, 0, 0, 0, 0, 0, 0, 0, 0, 0, 0, 0, 0, 0, 0, 0, 0, 0, 0, 0, 0, 0, 0, 0, 0, 0, 0, 0, 0, 0, 0, 0, 0, 0, 0, 0, 0, 0, 0, 0, 0, 0, 0, 0, 0, 0, 0, 0, 0, 0, 0, 0, 0, 0, 0, 0, 0, 0, 0, 0, 0, 0, 0, 0, 0, 0, 0, 0, 0, 0, 0, 0, 0, 0, 0, 0, 0, 0, 0, 0, 0, 0, 0, 0, 0, 0, 0, 0, 0, 0, 0, 0, 0, 0, 0, 0, 0, 0, 0, 0, 0, 0, 0, 0, 0, 0, 0, 0, 0, 0, 0, 0, 0, 0, 0, 0, 0, 0, 0, 0, 0, 0, 0, 0, 0, 0, 0, 0, 0, 0, 0, 0, 0, 0, 0, 0, 0, 0, 0, 0, 0, 0, 0, 0, 0, 0, 0, 0, 0, 0, 0, 0, 0, 0, 0, 0, 0, 0, 0, 0, 0, 0, 0, 0, 0, 0, 0, 0, 0, 0, 0, 0, 0, 0, 0, 0, 0, 0, 0, 0, 0, 0, 0, 0, 0, 0, 0, 0, 0, 0, 0, 0, 0, 0, 0, 0, 0, 0, 0, 0, 0, 0, 0, 0, 0, 0, 0, 0, 0, 0, 0, 0, 0, 0, 0, 0, 0, 0, 0, 0, 0, 0, 0, 0, 0, 0, 0, 0, 0, 0, 0, 0, 0, 0, 0, 0, 0, 0, 0, 0, 0, 0, 0, 0, 0, 0, 0, 0, 0, 0, 0, 0, 0, 0, 0, 0, 0, 0, 0, 0, 0, 0, 0, 0, 0, 0, 0, 0, 0, 0, 0, 0, 0, 0, 0, 0, 0, 0, 0, 0, 0, 0, 0, 0, 0, 0, 0, 0, 0, 0, 0, 0, 0, 0, 0, 0, 0, 0, 0, 0, 0, 0, 0, 0, 0, 0, 0, 0, 0, 0, 0, 0, 0, 0, 0, 0, 0, 0, 0, 0, 0, 0, 0, 0, 0, 0, 0, 0, 0, 0, 0, 0, 0, 0, 0, 0, 0, 0, 0, 0, 0, 0, 0, 0, 0, 0, 0, 0, 0, 0, 0, 0, 0, 0, 0, 0, 0, 0, 0, 0, 0, 0, 0, 0, 0, 0, 0, 0, 0, 0, 0, 0, 0, 0, 0, 0, 0, 0, 0, 0, 0, 0, 0, 0, 0, 0, 0, 0, 0, 0, 0, 0, 0, 0, 0, 0, 0, 0, 0, 0, 0, 0, 0, 0, 0, 0, 0, 0, 0, 0, 0, 0, 0, 0, 0, 0, 0, 0, 0, 0, 0, 0, 0, 0, 0, 0, 0, 0, 0, 0, 0, 0, 0, 0, 0, 0, 0, 0, 0, 0, 0, 0, 0, 0, 0, 0, 0, 0, 0, 0, 0, 0, 0, 0, 0, 0, 0, 0, 0, 0, 0, 0, 0, 0, 0, 0, 0, 0, 0, 0, 0, 0, 0, 0, 0, 0, 0, 0, 0, 0, 0, 0, 0, 0, 0, 0, 0, 0, 0, 0, 0, 0, 0, 0, 0, 0, 0, 0, 0, 0, 0, 0, 0, 0, 0, 0, 0, 0, 0, 0, 0, 0, 0, 0, 0, 0, 0, 0, 0, 0, 0, 0, 0, 0, 0, 0, 0, 0, 0, 0, 0, 0, 0, 0, 0, 0, 0, 0, 0, 0, 0, 0, 0, 0, 0, 0, 0, 0, 0, 0, 0, 0, 0, 0, 0, 0, 0, 0, 0, 0, 0, 0, 0, 0, 0, 0, 0, 0, 0, 0, 0, 0, 0, 0, 0, 0, 0, 0, 0, 0, 0, 0, 0, 0, 0, 0, 0, 0, 0, 0, 0, 0, 0, 0, 0, 0, 0, 0, 0, 0, 0, 0, 0, 0, 0, 0, 0, 0, 0, 0, 0, 0, 0, 0, 0, 0, 0, 0, 0, 0, 0, 0, 0, 0, 0, 0, 0, 0, 0, 0, 0, 0, 0, 0, 0, 0, 0, 0, 0, 0, 0, 0, 0, 0, 0, 0, 0, 0, 0, 0, 0, 0, 0, 0, 0, 0, 0, 0, 0, 0, 0, 0, 0, 0, 0, 0, 0, 0, 0, 0, 0, 0, 0, 0, 0, 0, 0, 0, 0, 0, 0, 0, 0, 0, 0, 0, 0, 0, 0, 0, 0, 0, 0, 0, 0, 0, 0, 0, 0, 0, 0, 0, 0, 0, 0, 0, 0, 0, 0, 0, 0, 0, 0, 0, 0, 0, 0, 0, 0, 0, 0, 0, 0, 0, 0, 0, 0, 0, 0, 0, 0, 0, 0, 0, 0, 0, 0, 0, 0, 0, 0, 0, 0, 0, 0, 0, 0, 0, 0, 0, 0, 0, 0, 0, 0, 0, 0, 0, 0, 0, 0, 0, 0, 0, 0, 0, 0, 0, 0, 0, 0, 0, 0, 0, 0, 0, 0, 0, 0, 0, 0, 0, 0, 0, 0, 0, 0, 0, 0, 0, 0, 0, 0, 0, 0, 0, 0, 0, 0, 0, 0, 0, 0, 0, 0, 0, 0, 0, 0, 0, 0, 0, 0, 0, 0, 0, 0, 0, 0, 0, 0, 0, 0, 0, 0, 0, 0, 0, 0, 0, 0, 0, 0, 0, 0, 0, 0, 0, 0, 0, 0, 0, 0, 0, 0, 0, 0, 0, 0, 0, 0, 0, 0, 0, 0, 0, 0, 0, 0, 0, 0, 0, 0, 0, 0, 0, 0, 0, 0, 0, 0, 0, 0, 0, 0, 0, 0, 0, 0, 0, 0, 0, 0, 0, 0, 0, 0, 0, 0, 0, 0, 0, 0, 0, 0, 0, 0, 0, 0, 0, 0, 0, 0, 0, 0, 0, 0, 0, 0, 0, 0, 0, 0, 0, 0, 0, 0, 0, 0, 0, 0, 0, 0, 0, 0, 0, 0, 0, 0, 0, 0, 0, 0, 0, 0, 0, 0, 0, 0, 0, 0, 0, 0, 0, 0, 0, 0, 0, 0, 0, 0, 0, 0, 0, 0, 0, 0, 0, 0, 0, 0, 0, 0, 0, 0, 0, 0, 0, 0, 0, 0, 0, 0, 0, 0, 0, 0, 0, 0, 0, 0, 0, 0, 0, 0, 0, 0, 0, 2, 2, 2, 2, 2, 2, 2, 2, 2, 2, 2, 2, 2, 2, 2, 2, 2, 2, 2, 2, 2, 2, 2, 2, 2, 2, 2, 2, 2, 2, 2, 2, 2, 2, 2, 2, 2, 2, 2, 2, 2, 2, 2, 2, 2, 2, 2, 2, 2, 2, 2, 2, 2, 2, 2, 2, 2, 2, 2, 2, 2, 2, 2, 2, 2, 2, 2, 2, 2, 2, 2, 2, 2, 2, 2, 2, 2, 2, 2, 2, 2, 2, 2, 2, 2, 2, 2, 2, 2, 2, 2, 2, 2, 2, 2, 2, 2, 2, 2, 2, 2, 2, 2, 2, 2, 2, 2, 2, 2, 2, 2, 2, 2, 2, 2, 2, 2, 2, 2, 2, 2, 2, 2, 2, 2, 2, 2, 2, 2, 2, 2, 2, 2, 2, 2, 2, 2, 2, 2, 2, 2, 2, 2, 2, 2, 2, 2, 2, 2, 2, 2, 2, 2, 2, 2, 2, 2, 2, 2, 2])
me_icosphere_001.materials.append(mat_material_007)
me_icosphere_001.materials.append(mat_material)
me_icosphere_001.materials.append(mat_material_008)
me_icosphere_001.use_remesh_preserve_volume = False
me_icosphere_001.use_remesh_preserve_attributes = False
me_icosphere_001.use_mirror_vertex_groups = False
me_icosphere_001.update()

# ---- objects
ob_lamp_001 = bpy.data.objects.new('Lamp.001', light_lamp_001)
ob_cube = bpy.data.objects.new('Cube', me_cube_001)
ob_icosphere_001 = bpy.data.objects.new('Icosphere.001', me_icosphere_001)

# ---- transforms, parenting, visibility, modifiers, constraints
ob_lamp_001.location = (-51.18, 74.37, 53.17)
ob_lamp_001.rotation_euler = (-1.156, -0.1061, 0.6411)
ob_lamp_001.scale = (0.8015, 0.8015, 0.8015)
ob_lamp_001.lock_rotations_4d = False
ob_lamp_001.empty_display_type = 'ARROWS'
ob_lamp_001.color = (0.0, 0.0, 0.0, 0.0)
ob_lamp_001.lineart.crease_threshold = 0.0
ob_cube.location = (3.688, 1.904, -0.1876)
ob_cube.lineart.crease_threshold = 0.0
_m = ob_cube.modifiers.new('Ocean', 'OCEAN')
_m.size = 2.71
_m.spatial_size = 46
_m.wind_velocity = -6.6
_m.wave_alignment = 1.0
_m.wave_direction = 9.879
_m.wave_scale = 0.4
_m.depth = 199.8
_m.choppiness = 4.0
_m.time = 1.055
_m.random_seed = 24
_m.filepath = '//../03 Scenes/..//cache_ocean'
ob_icosphere_001.location = (-2.666, 4.625, 3.105)
ob_icosphere_001.scale = (0.6309, 0.65, 0.6)
ob_icosphere_001.hide_viewport = True
ob_icosphere_001.lineart.crease_threshold = 0.0

# ---- collection membership
col_collection_1.objects.link(ob_lamp_001)
col_collection_5.objects.link(ob_cube)
col_collection_5.objects.link(ob_icosphere_001)

# ---- scene / render settings (as saved in the file)
scene.frame_start = 1; scene.frame_end = 120; scene.frame_set(23)
scene.render.engine = 'CYCLES'
scene.render.resolution_percentage = 65
scene.render.frame_map_old = 50
scene.render.dither_intensity = 0.0
scene.cycles.use_denoising = False
scene.cycles.samples = 10
scene.cycles.sampling_pattern = 'TABULATED_SOBOL'
scene.cycles.light_sampling_threshold = 0.0
scene.cycles.use_adaptive_sampling = False
scene.cycles.use_light_tree = False
scene.cycles.caustics_reflective = False
scene.cycles.caustics_refractive = False
scene.cycles.blur_glossy = 0.0
scene.cycles.max_bounces = 8
scene.cycles.diffuse_bounces = 0
scene.cycles.glossy_bounces = 1
scene.cycles.transmission_bounces = 2
scene.cycles.pixel_filter_type = 'GAUSSIAN'
scene.cycles.sample_clamp_indirect = 0.0
scene.view_settings.view_transform = 'Standard'
bpy.context.view_layer.update()

# ---- added for rendering (the .blend has no active camera): camera
cam_auto = bpy.data.cameras.new('AutoCamera')
cam_auto.lens = 50.0
cam_auto.sensor_width = 36.0
cam_auto.clip_end = 2891.74
ob_auto_camera = bpy.data.objects.new('AutoCamera', cam_auto)
scene.collection.objects.link(ob_auto_camera)
ob_auto_camera.location = (168.645, -195.921, 131.889)
ob_auto_camera.rotation_euler = (1.09748, -7.21219e-08, 0.694738)
scene.camera = ob_auto_camera
bpy.context.view_layer.update()
